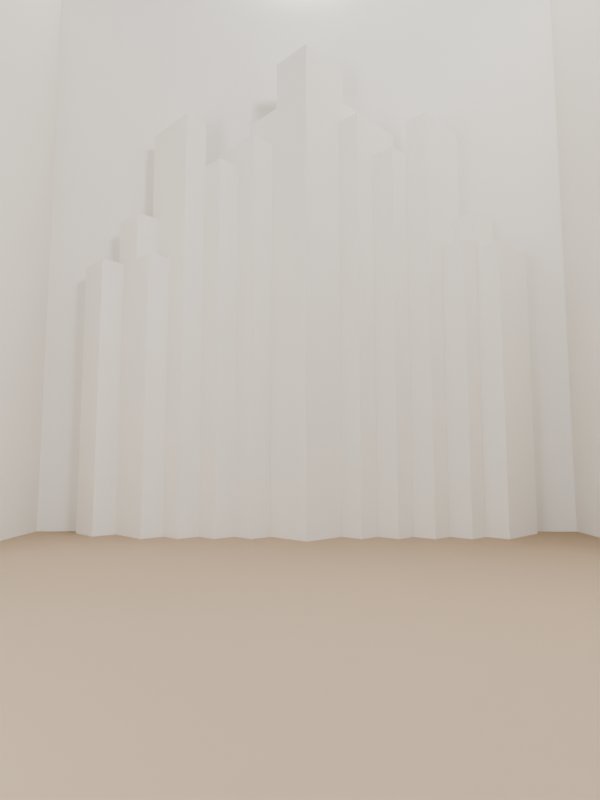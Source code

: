 # Source: blend.blend  (saved by Blender 5.0.118; exported with 4.5.12 LTS)
import bpy
from mathutils import Matrix  # noqa: F401  (used for matrix-valued properties, if any)

bpy.ops.wm.read_factory_settings(use_empty=True)
scene = bpy.context.scene
scene.name = 'Scene'

# ---- collections
col_rendering = bpy.data.collections.new('Rendering'); scene.collection.children.link(col_rendering)
col_scene = bpy.data.collections.new('Scene'); scene.collection.children.link(col_scene)
col_applyscale = bpy.data.collections.new('ApplyScale'); col_scene.children.link(col_applyscale)
col_base = bpy.data.collections.new('Base'); col_applyscale.children.link(col_base)
col_original = bpy.data.collections.new('Original'); col_scene.children.link(col_original)
col_content = bpy.data.collections.new('Content'); scene.collection.children.link(col_content)
col_hide = bpy.data.collections.new('Hide'); scene.collection.children.link(col_hide)
col_use = bpy.data.collections.new('Use'); scene.collection.children.link(col_use)

# ---- materials (node trees are filled in below, after node groups)
mat_material = bpy.data.materials.new('Material')
mat_material_002 = bpy.data.materials.new('Material.002')

# ---- material node trees
mat_material.use_nodes = True; mat_material.node_tree.nodes.clear()
_N = mat_material.node_tree.nodes; _L = mat_material.node_tree.links
n0 = _N.new('ShaderNodeBsdfPrincipled'); n0.name = 'Principled BSDF'; n0.location = (-200, 100)
n0.inputs[0].default_value = (1.0, 1.0, 1.0, 1.0)
n0.inputs[2].default_value = 1.0
n0.inputs[3].default_value = 1.0
n0.inputs[7].default_value = 1.0
n0.inputs[20].default_value = 1.0
n0.inputs[21].default_value = 1.0
n0.inputs[25].default_value = 1.0
n0.inputs[29].default_value = 100.0
n0.inputs[30].default_value = 2.0
n1 = _N.new('ShaderNodeOutputMaterial'); n1.name = 'Material Output'; n1.location = (200, 100)
_L.new(n0.outputs[0], n1.inputs[0])
n1.is_active_output = True
mat_material_002.use_nodes = True; mat_material_002.node_tree.nodes.clear()
_N = mat_material_002.node_tree.nodes; _L = mat_material_002.node_tree.links
n0 = _N.new('ShaderNodeTexCoord'); n0.name = 'Texture Coordinate'; n0.location = (-1440, 787)
n1 = _N.new('ShaderNodeMapping'); n1.name = 'Mapping'; n1.location = (-1194, 1046)
n1.inputs[1].default_value = (0.02, 0.0, 0.0)
n1.inputs[3].default_value = (2.0, 2.0, 2.0)
n2 = _N.new('ShaderNodeMapping'); n2.name = 'Mapping.001'; n2.location = (-1195, 595)
n3 = _N.new('ShaderNodeTexVoronoi'); n3.name = 'Voronoi Texture'; n3.location = (-952, 1050)
n3.width = 155
n4 = _N.new('ShaderNodeValToRGB'); n4.name = 'Color Ramp'; n4.location = (-741, 998)
while len(n4.color_ramp.elements) > 1: n4.color_ramp.elements.remove(n4.color_ramp.elements[-1])
n4.color_ramp.elements[0].position = 0.0; n4.color_ramp.elements[0].color = (0.0, 0.0, 0.0, 1.0)
_e = n4.color_ramp.elements.new(0.1); _e.color = (0.0, 0.0, 0.0, 1.0)
_e = n4.color_ramp.elements.new(0.11); _e.color = (1.0, 1.0, 1.0, 1.0)
_e = n4.color_ramp.elements.new(1.0); _e.color = (1.0, 1.0, 1.0, 1.0)
n5 = _N.new('ShaderNodeValToRGB'); n5.name = 'Color Ramp.001'; n5.location = (-644, 572)
while len(n5.color_ramp.elements) > 1: n5.color_ramp.elements.remove(n5.color_ramp.elements[-1])
n5.color_ramp.elements[0].position = 0.0; n5.color_ramp.elements[0].color = (0.0, 0.0, 0.0, 1.0)
_e = n5.color_ramp.elements.new(0.3); _e.color = (0.0, 0.0, 0.0, 1.0)
_e = n5.color_ramp.elements.new(0.35); _e.color = (0.2159, 0.2159, 0.2159, 1.0)
_e = n5.color_ramp.elements.new(1.0); _e.color = (1.0, 1.0, 1.0, 1.0)
n6 = _N.new('ShaderNodeBump'); n6.name = 'Bump'; n6.location = (-382, 1014)
n6.inputs[1].default_value = 1.0
n7 = _N.new('ShaderNodeBump'); n7.name = 'Bump.001'; n7.location = (-299, 593)
n7.inputs[0].default_value = 0.8
n7.inputs[1].default_value = 0.4
n8 = _N.new('ShaderNodeMix'); n8.name = 'Mix'; n8.location = (-45, 713)
n8.data_type = 'RGBA'
n8.blend_type = 'OVERLAY'
n9 = _N.new('ShaderNodeNormalMap'); n9.name = 'Normal Map'; n9.location = (185, 657)
n10 = _N.new('ShaderNodeRGB'); n10.name = 'Color'; n10.location = (157, 1134)
n10.outputs[0].default_value = (1.0, 0.771, 0.5423, 1.0)
n11 = _N.new('ShaderNodeValue'); n11.name = 'Value'; n11.location = (148, 888)
n11.outputs[0].default_value = 3.8
n12 = _N.new('ShaderNodeBsdfPrincipled'); n12.name = 'Principled BSDF'; n12.location = (521, 937)
n13 = _N.new('ShaderNodeOutputMaterial'); n13.name = 'Material Output'; n13.location = (942, 962)
n14 = _N.new('ShaderNodeTexNoise'); n14.name = 'Noise Texture'; n14.location = (-920, 548)
n14.width = 145
n15 = _N.new('ShaderNodeDisplacement'); n15.name = 'Displacement'; n15.location = (289, 396)
n15.inputs[1].default_value = 0.0
n15.inputs[2].default_value = 0.1
_L.new(n10.outputs[0], n12.inputs[0])
_L.new(n11.outputs[0], n12.inputs[2])
_L.new(n0.outputs[2], n1.inputs[0])
_L.new(n1.outputs[0], n3.inputs[0])
_L.new(n4.outputs[0], n6.inputs[3])
_L.new(n0.outputs[2], n2.inputs[0])
_L.new(n5.outputs[0], n7.inputs[3])
_L.new(n7.outputs[0], n8.inputs[7])
_L.new(n12.outputs[0], n13.inputs[0])
_L.new(n3.outputs[0], n4.inputs[0])
_L.new(n2.outputs[0], n14.inputs[0])
_L.new(n14.outputs[0], n5.inputs[0])
_L.new(n6.outputs[0], n8.inputs[6])
_L.new(n8.outputs[2], n9.inputs[1])
_L.new(n9.outputs[0], n12.inputs[5])
n13.is_active_output = True

# ---- world
world_world = bpy.data.worlds.new('World'); scene.world = world_world
world_world.use_nodes = True; world_world.node_tree.nodes.clear()
_N = world_world.node_tree.nodes; _L = world_world.node_tree.links
n0 = _N.new('ShaderNodeOutputWorld'); n0.name = 'World Output'; n0.location = (200, 100)
n1 = _N.new('ShaderNodeBackground'); n1.name = 'Background'; n1.location = (-200, 100)
n1.inputs[0].default_value = (0.05088, 0.05088, 0.05088, 1.0)
_L.new(n1.outputs[0], n0.inputs[0])
n0.is_active_output = True
world_world.color = (0.05088, 0.05088, 0.05088)
world_world.sun_shadow_jitter_overblur = 0.0

# ---- cameras
cam_camera = bpy.data.cameras.new('Camera')
cam_camera.passepartout_alpha = 0.95
cam_camera.lens = 26.0
cam_camera.dof.aperture_fstop = 1.6

# ---- lights
light_point = bpy.data.lights.new('Point', 'POINT')
light_point.energy = 5.0
light_point.shadow_soft_size = 0.05
light_point.use_shadow_jitter = True
light_point_001 = bpy.data.lights.new('Point.001', 'POINT')
light_point_001.energy = 3.0
light_point_001.shadow_soft_size = 0.1
light_point_001.use_shadow_jitter = True
light_point_002 = bpy.data.lights.new('Point.002', 'POINT')
light_point_002.use_soft_falloff = False
light_point_002.energy = 3.0
light_point_002.shadow_soft_size = 0.05
light_point_002.use_shadow_jitter = True

# ---- meshes
me_cube_042 = bpy.data.meshes.new('Cube.042')
me_cube_042.from_pydata([(-0.02188, -0.01, -0.2387), (-0.02188, -0.01, 0.1312), (-0.02188, 0.01, -0.2387), (-0.02188, 0.01, 0.1312), (0.02813, -0.01, -0.2387), (0.02813, -0.01, 0.1312), (0.02813, 0.01, -0.2387), (0.02813, 0.01, 0.1312), (0.003125, 0.01, -0.2387), (0.003125, 0.01, 0.1312), (0.003125, -0.01, -0.2387), (0.003125, -0.01, 0.1312), (-0.02188, -0.01, 0.1612), (-0.02188, 0.01, 0.1612), (0.003125, -0.01, 0.1612), (0.003125, 0.01, 0.1612)], [], [(0, 1, 3, 2), (8, 9, 7, 6), (6, 7, 5, 4), (10, 11, 1, 0), (8, 6, 4, 10), (3, 1, 12, 13), (7, 9, 11, 5), (2, 8, 10, 0), (4, 5, 11, 10), (2, 3, 9, 8), (15, 13, 12, 14), (9, 3, 13, 15), (1, 11, 14, 12), (11, 9, 15, 14)])
_uv = me_cube_042.uv_layers.new(name='UVMap')
_uv.uv.foreach_set('vector', [0.375, 0.0, 0.625, 0.0, 0.625, 0.25, 0.375, 0.25, 0.375, 0.375, 0.625, 0.375, 0.625, 0.5, 0.375, 0.5, 0.375, 0.5, 0.625, 0.5, 0.625, 0.75, 0.375, 0.75, 0.375, 0.875, 0.625, 0.875, 0.625, 1.0, 0.375, 1.0, 0.25, 0.5, 0.375, 0.5, 0.375, 0.75, 0.25, 0.75, 0.625, 0.25, 0.625, 0.0, 0.625, 0.0, 0.625, 0.25, 0.625, 0.5, 0.75, 0.5, 0.75, 0.75, 0.625, 0.75, 0.125, 0.5, 0.25, 0.5, 0.25, 0.75, 0.125, 0.75, 0.375, 0.75, 0.625, 0.75, 0.625, 0.875, 0.375, 0.875, 0.375, 0.25, 0.625, 0.25, 0.625, 0.375, 0.375, 0.375, 0.75, 0.5, 0.875, 0.5, 0.875, 0.75, 0.75, 0.75, 0.625, 0.375, 0.625, 0.25, 0.625, 0.25, 0.625, 0.375, 0.625, 1.0, 0.625, 0.875, 0.625, 0.875, 0.625, 1.0, 0.75, 0.75, 0.75, 0.5, 0.75, 0.5, 0.75, 0.75])
me_cube_042.materials.append(mat_material)
me_cube_042.update()
me_cube_043 = bpy.data.meshes.new('Cube.043')
me_cube_043.from_pydata([(-0.025, -0.01, -0.175), (-0.025, -0.01, 0.175), (-0.025, 0.01, -0.175), (-0.025, 0.01, 0.175), (0.025, -0.01, -0.175), (0.025, -0.01, 0.175), (0.025, 0.01, -0.175), (0.025, 0.01, 0.175)], [], [(0, 1, 3, 2), (2, 3, 7, 6), (6, 7, 5, 4), (4, 5, 1, 0), (2, 6, 4, 0), (7, 3, 1, 5)])
_uv = me_cube_043.uv_layers.new(name='UVMap')
_uv.uv.foreach_set('vector', [0.375, 0.0, 0.625, 0.0, 0.625, 0.25, 0.375, 0.25, 0.375, 0.25, 0.625, 0.25, 0.625, 0.5, 0.375, 0.5, 0.375, 0.5, 0.625, 0.5, 0.625, 0.75, 0.375, 0.75, 0.375, 0.75, 0.625, 0.75, 0.625, 1.0, 0.375, 1.0, 0.125, 0.5, 0.375, 0.5, 0.375, 0.75, 0.125, 0.75, 0.625, 0.5, 0.875, 0.5, 0.875, 0.75, 0.625, 0.75])
me_cube_043.materials.append(mat_material)
me_cube_043.update()
me_cube_044 = bpy.data.meshes.new('Cube.044')
me_cube_044.from_pydata([(-0.025, -0.01, -0.16), (-0.025, -0.01, 0.16), (-0.025, 0.01, -0.16), (-0.025, 0.01, 0.16), (0.025, -0.01, -0.16), (0.025, -0.01, 0.16), (0.025, 0.01, -0.16), (0.025, 0.01, 0.16)], [], [(0, 1, 3, 2), (2, 3, 7, 6), (6, 7, 5, 4), (4, 5, 1, 0), (2, 6, 4, 0), (7, 3, 1, 5)])
_uv = me_cube_044.uv_layers.new(name='UVMap')
_uv.uv.foreach_set('vector', [0.375, 0.0, 0.625, 0.0, 0.625, 0.25, 0.375, 0.25, 0.375, 0.25, 0.625, 0.25, 0.625, 0.5, 0.375, 0.5, 0.375, 0.5, 0.625, 0.5, 0.625, 0.75, 0.375, 0.75, 0.375, 0.75, 0.625, 0.75, 0.625, 1.0, 0.375, 1.0, 0.125, 0.5, 0.375, 0.5, 0.375, 0.75, 0.125, 0.75, 0.625, 0.5, 0.875, 0.5, 0.875, 0.75, 0.625, 0.75])
me_cube_044.materials.append(mat_material)
me_cube_044.update()
me_cube_045 = bpy.data.meshes.new('Cube.045')
me_cube_045.from_pydata([(-0.025, -0.01, -0.175), (-0.025, -0.01, 0.175), (-0.025, 0.01, -0.175), (-0.025, 0.01, 0.175), (0.025, -0.01, -0.175), (0.025, -0.01, 0.175), (0.025, 0.01, -0.175), (0.025, 0.01, 0.175)], [], [(0, 1, 3, 2), (2, 3, 7, 6), (6, 7, 5, 4), (4, 5, 1, 0), (2, 6, 4, 0), (7, 3, 1, 5)])
_uv = me_cube_045.uv_layers.new(name='UVMap')
_uv.uv.foreach_set('vector', [0.375, 0.0, 0.625, 0.0, 0.625, 0.25, 0.375, 0.25, 0.375, 0.25, 0.625, 0.25, 0.625, 0.5, 0.375, 0.5, 0.375, 0.5, 0.625, 0.5, 0.625, 0.75, 0.375, 0.75, 0.375, 0.75, 0.625, 0.75, 0.625, 1.0, 0.375, 1.0, 0.125, 0.5, 0.375, 0.5, 0.375, 0.75, 0.125, 0.75, 0.625, 0.5, 0.875, 0.5, 0.875, 0.75, 0.625, 0.75])
me_cube_045.materials.append(mat_material)
me_cube_045.update()
me_cube_046 = bpy.data.meshes.new('Cube.046')
me_cube_046.from_pydata([(-0.02286, -0.01, -0.1457), (-0.02286, 0.01, -0.1457), (0.02714, -0.01, -0.1457), (0.02714, -0.01, 0.1243), (0.02714, 0.01, -0.1457), (0.02714, 0.01, 0.1243), (-0.002857, 0.01, -0.1457), (-0.002857, 0.01, 0.1243), (-0.002857, -0.01, -0.1457), (-0.002857, -0.01, 0.1243), (-0.02286, -0.01, 0.09429), (-0.02286, 0.01, 0.09429), (-0.002857, -0.01, 0.09429), (-0.002857, 0.01, 0.09429)], [], [(0, 10, 11, 1), (6, 13, 7, 5, 4), (4, 5, 3, 2), (6, 4, 2, 8), (9, 7, 13, 12), (5, 7, 9, 3), (1, 6, 8, 0), (2, 3, 9, 12, 8), (1, 11, 13, 6), (13, 11, 10, 12), (8, 12, 10, 0)])
_uv = me_cube_046.uv_layers.new(name='UVMap')
_uv.uv.foreach_set('vector', [0.375, 0.0, 0.625, 0.0, 0.625, 0.25, 0.375, 0.25, 0.375, 0.35, 0.5893, 0.35, 0.625, 0.35, 0.625, 0.5, 0.375, 0.5, 0.375, 0.5, 0.625, 0.5, 0.625, 0.75, 0.375, 0.75, 0.225, 0.5, 0.375, 0.5, 0.375, 0.75, 0.225, 0.75, 0.775, 0.75, 0.775, 0.5, 0.775, 0.5, 0.775, 0.75, 0.625, 0.5, 0.775, 0.5, 0.775, 0.75, 0.625, 0.75, 0.125, 0.5, 0.225, 0.5, 0.225, 0.75, 0.125, 0.75, 0.375, 0.75, 0.625, 0.75, 0.625, 0.9, 0.5893, 0.9, 0.375, 0.9, 0.375, 0.25, 0.625, 0.25, 0.5893, 0.35, 0.375, 0.35, 0.775, 0.5, 0.875, 0.5, 0.875, 0.75, 0.775, 0.75, 0.375, 0.9, 0.625, 0.9, 0.625, 1.0, 0.375, 1.0])
me_cube_046.materials.append(mat_material)
me_cube_046.update()
me_cube_047 = bpy.data.meshes.new('Cube.047')
me_cube_047.from_pydata([(-0.01, -0.025, -0.165), (-0.01, -0.025, 0.165), (-0.01, 0.025, -0.165), (-0.01, 0.025, 0.165), (0.01, -0.025, -0.165), (0.01, -0.025, 0.165), (0.01, 0.025, -0.165), (0.01, 0.025, 0.165)], [], [(0, 1, 3, 2), (2, 3, 7, 6), (6, 7, 5, 4), (4, 5, 1, 0), (2, 6, 4, 0), (7, 3, 1, 5)])
_uv = me_cube_047.uv_layers.new(name='UVMap')
_uv.uv.foreach_set('vector', [0.375, 0.0, 0.625, 0.0, 0.625, 0.25, 0.375, 0.25, 0.375, 0.25, 0.625, 0.25, 0.625, 0.5, 0.375, 0.5, 0.375, 0.5, 0.625, 0.5, 0.625, 0.75, 0.375, 0.75, 0.375, 0.75, 0.625, 0.75, 0.625, 1.0, 0.375, 1.0, 0.125, 0.5, 0.375, 0.5, 0.375, 0.75, 0.125, 0.75, 0.625, 0.5, 0.875, 0.5, 0.875, 0.75, 0.625, 0.75])
me_cube_047.materials.append(mat_material)
me_cube_047.update()
me_cube_048 = bpy.data.meshes.new('Cube.048')
me_cube_048.from_pydata([(-0.01, -0.025, -0.155), (-0.01, -0.025, 0.155), (-0.01, 0.025, -0.155), (-0.01, 0.025, 0.155), (0.01, -0.025, -0.155), (0.01, -0.025, 0.155), (0.01, 0.025, -0.155), (0.01, 0.025, 0.155)], [], [(0, 1, 3, 2), (2, 3, 7, 6), (6, 7, 5, 4), (4, 5, 1, 0), (2, 6, 4, 0), (7, 3, 1, 5)])
_uv = me_cube_048.uv_layers.new(name='UVMap')
_uv.uv.foreach_set('vector', [0.375, 0.0, 0.625, 0.0, 0.625, 0.25, 0.375, 0.25, 0.375, 0.25, 0.625, 0.25, 0.625, 0.5, 0.375, 0.5, 0.375, 0.5, 0.625, 0.5, 0.625, 0.75, 0.375, 0.75, 0.375, 0.75, 0.625, 0.75, 0.625, 1.0, 0.375, 1.0, 0.125, 0.5, 0.375, 0.5, 0.375, 0.75, 0.125, 0.75, 0.625, 0.5, 0.875, 0.5, 0.875, 0.75, 0.625, 0.75])
me_cube_048.materials.append(mat_material)
me_cube_048.update()
me_cube_049 = bpy.data.meshes.new('Cube.049')
me_cube_049.from_pydata([(-0.01, -0.025, -0.175), (-0.01, -0.025, 0.175), (-0.01, 0.025, -0.175), (-0.01, 0.025, 0.175), (0.01, -0.025, -0.175), (0.01, -0.025, 0.175), (0.01, 0.025, -0.175), (0.01, 0.025, 0.175)], [], [(0, 1, 3, 2), (2, 3, 7, 6), (6, 7, 5, 4), (4, 5, 1, 0), (2, 6, 4, 0), (7, 3, 1, 5)])
_uv = me_cube_049.uv_layers.new(name='UVMap')
_uv.uv.foreach_set('vector', [0.375, 0.0, 0.625, 0.0, 0.625, 0.25, 0.375, 0.25, 0.375, 0.25, 0.625, 0.25, 0.625, 0.5, 0.375, 0.5, 0.375, 0.5, 0.625, 0.5, 0.625, 0.75, 0.375, 0.75, 0.375, 0.75, 0.625, 0.75, 0.625, 1.0, 0.375, 1.0, 0.125, 0.5, 0.375, 0.5, 0.375, 0.75, 0.125, 0.75, 0.625, 0.5, 0.875, 0.5, 0.875, 0.75, 0.625, 0.75])
me_cube_049.materials.append(mat_material)
me_cube_049.update()
me_cube_050 = bpy.data.meshes.new('Cube.050')
me_cube_050.from_pydata([(-0.01, -0.02286, -0.1429), (-0.01, 0.02714, -0.1429), (-0.01, 0.02714, 0.1271), (0.01, -0.02286, -0.1429), (0.01, 0.02714, -0.1429), (0.01, 0.02714, 0.1271), (-0.01, -0.002857, -0.1429), (-0.01, -0.002857, 0.1271), (0.01, -0.002857, -0.1429), (0.01, -0.002857, 0.1271), (0.01, -0.002857, 0.08714), (0.01, -0.02286, 0.08714), (-0.01, -0.02286, 0.08714), (-0.01, -0.002857, 0.08714)], [], [(6, 13, 7, 2, 1), (1, 2, 5, 4), (3, 11, 12, 0), (6, 8, 3, 0), (9, 7, 13, 10), (5, 2, 7, 9), (1, 4, 8, 6), (4, 5, 9, 10, 8), (0, 12, 13, 6), (10, 13, 12, 11), (8, 10, 11, 3)])
_uv = me_cube_050.uv_layers.new(name='UVMap')
_uv.uv.foreach_set('vector', [0.375, 0.125, 0.5774, 0.125, 0.625, 0.125, 0.625, 0.25, 0.375, 0.25, 0.375, 0.25, 0.625, 0.25, 0.625, 0.5, 0.375, 0.5, 0.375, 0.75, 0.625, 0.75, 0.625, 1.0, 0.375, 1.0, 0.125, 0.625, 0.375, 0.625, 0.375, 0.75, 0.125, 0.75, 0.625, 0.625, 0.875, 0.625, 0.875, 0.625, 0.625, 0.625, 0.625, 0.5, 0.875, 0.5, 0.875, 0.625, 0.625, 0.625, 0.125, 0.5, 0.375, 0.5, 0.375, 0.625, 0.125, 0.625, 0.375, 0.5, 0.625, 0.5, 0.625, 0.625, 0.5774, 0.625, 0.375, 0.625, 0.375, 0.0, 0.625, 0.0, 0.5774, 0.125, 0.375, 0.125, 0.625, 0.625, 0.875, 0.625, 0.875, 0.75, 0.625, 0.75, 0.375, 0.625, 0.625, 0.625, 0.625, 0.75, 0.375, 0.75])
me_cube_050.materials.append(mat_material)
me_cube_050.update()
me_cube_051 = bpy.data.meshes.new('Cube.051')
me_cube_051.from_pydata([(-0.01, -0.015, -0.115), (-0.01, -0.015, 0.115), (-0.01, 0.015, -0.115), (-0.01, 0.015, 0.115), (0.01, -0.015, -0.115), (0.01, -0.015, 0.115), (0.01, 0.015, -0.115), (0.01, 0.015, 0.115)], [], [(0, 1, 3, 2), (2, 3, 7, 6), (6, 7, 5, 4), (4, 5, 1, 0), (2, 6, 4, 0), (7, 3, 1, 5)])
_uv = me_cube_051.uv_layers.new(name='UVMap')
_uv.uv.foreach_set('vector', [0.375, 0.0, 0.625, 0.0, 0.625, 0.25, 0.375, 0.25, 0.375, 0.25, 0.625, 0.25, 0.625, 0.5, 0.375, 0.5, 0.375, 0.5, 0.625, 0.5, 0.625, 0.75, 0.375, 0.75, 0.375, 0.75, 0.625, 0.75, 0.625, 1.0, 0.375, 1.0, 0.125, 0.5, 0.375, 0.5, 0.375, 0.75, 0.125, 0.75, 0.625, 0.5, 0.875, 0.5, 0.875, 0.75, 0.625, 0.75])
me_cube_051.materials.append(mat_material)
me_cube_051.update()
me_cube_052 = bpy.data.meshes.new('Cube.052')
me_cube_052.from_pydata([(-0.025, -0.01, -0.12), (-0.025, -0.01, 0.12), (-0.025, 0.01, -0.12), (-0.025, 0.01, 0.12), (0.025, -0.01, -0.12), (0.025, -0.01, 0.12), (0.025, 0.01, -0.12), (0.025, 0.01, 0.12)], [], [(0, 1, 3, 2), (2, 3, 7, 6), (6, 7, 5, 4), (4, 5, 1, 0), (2, 6, 4, 0), (7, 3, 1, 5)])
_uv = me_cube_052.uv_layers.new(name='UVMap')
_uv.uv.foreach_set('vector', [0.375, 0.0, 0.625, 0.0, 0.625, 0.25, 0.375, 0.25, 0.375, 0.25, 0.625, 0.25, 0.625, 0.5, 0.375, 0.5, 0.375, 0.5, 0.625, 0.5, 0.625, 0.75, 0.375, 0.75, 0.375, 0.75, 0.625, 0.75, 0.625, 1.0, 0.375, 1.0, 0.125, 0.5, 0.375, 0.5, 0.375, 0.75, 0.125, 0.75, 0.625, 0.5, 0.625, 0.25, 0.625, 0.0, 0.625, 0.75])
me_cube_052.materials.append(mat_material)
me_cube_052.update()
me_cube_069 = bpy.data.meshes.new('Cube.069')
me_cube_069.from_pydata([(-0.01, -0.03063, -0.235), (-0.01, -0.03063, 0.125), (-0.01, 0.03937, -0.235), (-0.01, 0.03937, 0.125), (0.01, -0.03063, -0.235), (0.01, -0.03063, 0.125), (0.01, 0.03937, -0.235), (0.01, 0.03937, 0.125), (-0.01, 0.004375, -0.235), (-0.01, 0.004375, 0.125), (0.01, 0.004375, -0.235), (0.01, 0.004375, 0.125), (0.01, 0.004375, 0.165), (0.01, -0.03063, 0.165), (-0.01, -0.03063, 0.165), (-0.01, 0.004375, 0.165)], [], [(8, 9, 3, 2), (2, 3, 7, 6), (10, 11, 5, 4), (4, 5, 1, 0), (8, 10, 4, 0), (1, 5, 13, 14), (7, 3, 9, 11), (2, 6, 10, 8), (6, 7, 11, 10), (0, 1, 9, 8), (12, 15, 14, 13), (11, 9, 15, 12), (5, 11, 12, 13), (9, 1, 14, 15)])
_uv = me_cube_069.uv_layers.new(name='UVMap')
_uv.uv.foreach_set('vector', [0.375, 0.125, 0.625, 0.125, 0.625, 0.25, 0.375, 0.25, 0.375, 0.25, 0.625, 0.25, 0.625, 0.5, 0.375, 0.5, 0.375, 0.625, 0.625, 0.625, 0.625, 0.75, 0.375, 0.75, 0.375, 0.75, 0.625, 0.75, 0.625, 1.0, 0.375, 1.0, 0.125, 0.625, 0.375, 0.625, 0.375, 0.75, 0.125, 0.75, 0.625, 1.0, 0.625, 0.75, 0.625, 0.75, 0.625, 1.0, 0.625, 0.5, 0.875, 0.5, 0.875, 0.625, 0.625, 0.625, 0.125, 0.5, 0.375, 0.5, 0.375, 0.625, 0.125, 0.625, 0.375, 0.5, 0.625, 0.5, 0.625, 0.625, 0.375, 0.625, 0.375, 0.0, 0.625, 0.0, 0.625, 0.125, 0.375, 0.125, 0.625, 0.625, 0.875, 0.625, 0.875, 0.75, 0.625, 0.75, 0.625, 0.625, 0.875, 0.625, 0.875, 0.625, 0.625, 0.625, 0.625, 0.75, 0.625, 0.625, 0.625, 0.625, 0.625, 0.75, 0.625, 0.125, 0.625, 0.0, 0.625, 0.0, 0.625, 0.125])
me_cube_069.materials.append(mat_material)
me_cube_069.update()
me_cube_035 = bpy.data.meshes.new('Cube.035')
me_cube_035.from_pydata([(-0.25, -0.01, -0.26), (-0.25, -0.01, 0.26), (-0.25, 0.01, -0.26), (-0.25, 0.01, 0.26), (0.25, -0.01, -0.26), (0.25, -0.01, 0.26), (0.25, 0.01, -0.26), (0.25, 0.01, 0.26)], [], [(0, 1, 3, 2), (2, 3, 7, 6), (6, 7, 5, 4), (4, 5, 1, 0), (2, 6, 4, 0), (7, 3, 1, 5)])
_uv = me_cube_035.uv_layers.new(name='UVMap')
_uv.uv.foreach_set('vector', [0.375, 0.0, 0.625, 0.0, 0.625, 0.25, 0.375, 0.25, 0.375, 0.25, 0.625, 0.25, 0.625, 0.5, 0.375, 0.5, 0.375, 0.5, 0.625, 0.5, 0.625, 0.75, 0.375, 0.75, 0.375, 0.75, 0.625, 0.75, 0.625, 1.0, 0.375, 1.0, 0.125, 0.5, 0.375, 0.5, 0.375, 0.75, 0.125, 0.75, 0.625, 0.5, 0.875, 0.5, 0.875, 0.75, 0.625, 0.75])
me_cube_035.materials.append(mat_material)
me_cube_035.update()
me_cube_036 = bpy.data.meshes.new('Cube.036')
me_cube_036.from_pydata([(-0.01, -0.2025, -0.25), (-0.01, -0.2025, 0.25), (-0.01, 0.2025, -0.25), (-0.01, 0.2025, 0.25), (0.01, -0.2025, -0.25), (0.01, -0.2025, 0.25), (0.01, 0.2025, -0.25), (0.01, 0.2025, 0.25)], [], [(0, 1, 3, 2), (2, 3, 7, 6), (6, 7, 5, 4), (4, 5, 1, 0), (2, 6, 4, 0), (7, 3, 1, 5)])
_uv = me_cube_036.uv_layers.new(name='UVMap')
_uv.uv.foreach_set('vector', [0.375, 0.0, 0.625, 0.0, 0.625, 0.25, 0.375, 0.25, 0.375, 0.25, 0.625, 0.25, 0.625, 0.5, 0.375, 0.5, 0.375, 0.5, 0.625, 0.5, 0.625, 0.75, 0.375, 0.75, 0.375, 0.75, 0.625, 0.75, 0.625, 1.0, 0.375, 1.0, 0.125, 0.5, 0.375, 0.5, 0.375, 0.75, 0.125, 0.75, 0.625, 0.5, 0.875, 0.5, 0.875, 0.75, 0.625, 0.75])
me_cube_036.materials.append(mat_material)
me_cube_036.update()
me_cube_037 = bpy.data.meshes.new('Cube.037')
me_cube_037.from_pydata([(-0.01, -0.2025, -0.25), (-0.01, -0.2025, 0.25), (-0.01, 0.2025, -0.25), (-0.01, 0.2025, 0.25), (0.01, -0.2025, -0.25), (0.01, -0.2025, 0.25), (0.01, 0.2025, -0.25), (0.01, 0.2025, 0.25)], [], [(0, 1, 3, 2), (2, 3, 7, 6), (6, 7, 5, 4), (4, 5, 1, 0), (2, 6, 4, 0), (7, 3, 1, 5)])
_uv = me_cube_037.uv_layers.new(name='UVMap')
_uv.uv.foreach_set('vector', [0.375, 0.0, 0.625, 0.0, 0.625, 0.25, 0.375, 0.25, 0.375, 0.25, 0.625, 0.25, 0.625, 0.5, 0.375, 0.5, 0.375, 0.5, 0.625, 0.5, 0.625, 0.75, 0.375, 0.75, 0.375, 0.75, 0.625, 0.75, 0.625, 1.0, 0.375, 1.0, 0.125, 0.5, 0.375, 0.5, 0.375, 0.75, 0.125, 0.75, 0.625, 0.5, 0.875, 0.5, 0.875, 0.75, 0.625, 0.75])
me_cube_037.materials.append(mat_material)
me_cube_037.update()
me_cube_038 = bpy.data.meshes.new('Cube.038')
me_cube_038.from_pydata([(-0.25, -0.2025, -0.01), (-0.25, -0.2025, 0.01), (-0.25, 0.2025, -0.01), (-0.25, 0.2025, 0.01), (0.25, -0.2025, -0.01), (0.25, -0.2025, 0.01), (0.25, 0.2025, -0.01), (0.25, 0.2025, 0.01)], [], [(0, 1, 3, 2), (2, 3, 7, 6), (6, 7, 5, 4), (4, 5, 1, 0), (2, 6, 4, 0), (7, 3, 1, 5)])
_uv = me_cube_038.uv_layers.new(name='UVMap')
_uv.uv.foreach_set('vector', [0.375, 0.0, 0.625, 0.0, 0.625, 0.25, 0.375, 0.25, 0.375, 0.25, 0.625, 0.25, 0.625, 0.5, 0.375, 0.5, 0.375, 0.5, 0.625, 0.5, 0.625, 0.75, 0.375, 0.75, 0.375, 0.75, 0.625, 0.75, 0.625, 1.0, 0.375, 1.0, 0.125, 0.5, 0.375, 0.5, 0.375, 0.75, 0.125, 0.75, 0.625, 0.5, 0.875, 0.5, 0.875, 0.75, 0.625, 0.75])
me_cube_038.materials.append(mat_material_002)
me_cube_038.update()
me_cube_012 = bpy.data.meshes.new('Cube.012')
me_cube_012.from_pydata([(-0.005, -0.005, -0.005), (-0.005, -0.005, 0.005), (-0.005, 0.005, -0.005), (-0.005, 0.005, 0.005), (0.005, -0.005, -0.005), (0.005, -0.005, 0.005), (0.005, 0.005, -0.005), (0.005, 0.005, 0.005)], [], [(0, 1, 3, 2), (2, 3, 7, 6), (6, 7, 5, 4), (4, 5, 1, 0), (2, 6, 4, 0), (7, 3, 1, 5)])
_uv = me_cube_012.uv_layers.new(name='UVMap')
_uv.uv.foreach_set('vector', [0.375, 0.0, 0.625, 0.0, 0.625, 0.25, 0.375, 0.25, 0.375, 0.25, 0.625, 0.25, 0.625, 0.5, 0.375, 0.5, 0.375, 0.5, 0.625, 0.5, 0.625, 0.75, 0.375, 0.75, 0.375, 0.75, 0.625, 0.75, 0.625, 1.0, 0.375, 1.0, 0.125, 0.5, 0.375, 0.5, 0.375, 0.75, 0.125, 0.75, 0.625, 0.5, 0.875, 0.5, 0.875, 0.75, 0.625, 0.75])
me_cube_012.update()
me_cube_014 = bpy.data.meshes.new('Cube.014')
me_cube_014.from_pydata([(-0.005, -0.005, -0.005), (-0.005, -0.005, 0.005), (-0.005, 0.005, -0.005), (-0.005, 0.005, 0.005), (0.005, -0.005, -0.005), (0.005, -0.005, 0.005), (0.005, 0.005, -0.005), (0.005, 0.005, 0.005)], [], [(0, 1, 3, 2), (2, 3, 7, 6), (6, 7, 5, 4), (4, 5, 1, 0), (2, 6, 4, 0), (7, 3, 1, 5)])
_uv = me_cube_014.uv_layers.new(name='UVMap')
_uv.uv.foreach_set('vector', [0.375, 0.0, 0.625, 0.0, 0.625, 0.25, 0.375, 0.25, 0.375, 0.25, 0.625, 0.25, 0.625, 0.5, 0.375, 0.5, 0.375, 0.5, 0.625, 0.5, 0.625, 0.75, 0.375, 0.75, 0.375, 0.75, 0.625, 0.75, 0.625, 1.0, 0.375, 1.0, 0.125, 0.5, 0.375, 0.5, 0.375, 0.75, 0.125, 0.75, 0.625, 0.5, 0.875, 0.5, 0.875, 0.75, 0.625, 0.75])
me_cube_014.update()
me_cube_015 = bpy.data.meshes.new('Cube.015')
me_cube_015.from_pydata([(-0.005, -0.005, -0.005), (-0.005, -0.005, 0.005), (-0.005, 0.005, -0.005), (-0.005, 0.005, 0.005), (0.005, -0.005, -0.005), (0.005, -0.005, 0.005), (0.005, 0.005, -0.005), (0.005, 0.005, 0.005)], [], [(0, 1, 3, 2), (2, 3, 7, 6), (6, 7, 5, 4), (4, 5, 1, 0), (2, 6, 4, 0), (7, 3, 1, 5)])
_uv = me_cube_015.uv_layers.new(name='UVMap')
_uv.uv.foreach_set('vector', [0.375, 0.0, 0.625, 0.0, 0.625, 0.25, 0.375, 0.25, 0.375, 0.25, 0.625, 0.25, 0.625, 0.5, 0.375, 0.5, 0.375, 0.5, 0.625, 0.5, 0.625, 0.75, 0.375, 0.75, 0.375, 0.75, 0.625, 0.75, 0.625, 1.0, 0.375, 1.0, 0.125, 0.5, 0.375, 0.5, 0.375, 0.75, 0.125, 0.75, 0.625, 0.5, 0.875, 0.5, 0.875, 0.75, 0.625, 0.75])
me_cube_015.update()
me_cube_016 = bpy.data.meshes.new('Cube.016')
me_cube_016.from_pydata([(-0.005, -0.005, -0.005), (-0.005, -0.005, 0.005), (-0.005, 0.005, -0.005), (-0.005, 0.005, 0.005), (0.005, -0.005, -0.005), (0.005, -0.005, 0.005), (0.005, 0.005, -0.005), (0.005, 0.005, 0.005)], [], [(0, 1, 3, 2), (2, 3, 7, 6), (6, 7, 5, 4), (4, 5, 1, 0), (2, 6, 4, 0), (7, 3, 1, 5)])
_uv = me_cube_016.uv_layers.new(name='UVMap')
_uv.uv.foreach_set('vector', [0.375, 0.0, 0.625, 0.0, 0.625, 0.25, 0.375, 0.25, 0.375, 0.25, 0.625, 0.25, 0.625, 0.5, 0.375, 0.5, 0.375, 0.5, 0.625, 0.5, 0.625, 0.75, 0.375, 0.75, 0.375, 0.75, 0.625, 0.75, 0.625, 1.0, 0.375, 1.0, 0.125, 0.5, 0.375, 0.5, 0.375, 0.75, 0.125, 0.75, 0.625, 0.5, 0.875, 0.5, 0.875, 0.75, 0.625, 0.75])
me_cube_016.update()
me_cube_001 = bpy.data.meshes.new('Cube.001')
me_cube_001.from_pydata([(-0.005, -0.005, -0.005), (-0.005, -0.005, 0.005), (-0.005, 0.005, -0.005), (-0.005, 0.005, 0.005), (0.005, -0.005, -0.005), (0.005, -0.005, 0.005), (0.005, 0.005, -0.005), (0.005, 0.005, 0.005)], [], [(0, 1, 3, 2), (2, 3, 7, 6), (6, 7, 5, 4), (4, 5, 1, 0), (2, 6, 4, 0), (7, 3, 1, 5)])
_uv = me_cube_001.uv_layers.new(name='UVMap')
_uv.uv.foreach_set('vector', [0.375, 0.0, 0.625, 0.0, 0.625, 0.25, 0.375, 0.25, 0.375, 0.25, 0.625, 0.25, 0.625, 0.5, 0.375, 0.5, 0.375, 0.5, 0.625, 0.5, 0.625, 0.75, 0.375, 0.75, 0.375, 0.75, 0.625, 0.75, 0.625, 1.0, 0.375, 1.0, 0.125, 0.5, 0.375, 0.5, 0.375, 0.75, 0.125, 0.75, 0.625, 0.5, 0.875, 0.5, 0.875, 0.75, 0.625, 0.75])
me_cube_001.update()
me_cube_002 = bpy.data.meshes.new('Cube.002')
me_cube_002.from_pydata([(-0.005, -0.005, -0.005), (-0.005, -0.005, 0.005), (-0.005, 0.005, -0.005), (-0.005, 0.005, 0.005), (0.005, -0.005, -0.005), (0.005, -0.005, 0.005), (0.005, 0.005, -0.005), (0.005, 0.005, 0.005)], [], [(0, 1, 3, 2), (2, 3, 7, 6), (6, 7, 5, 4), (4, 5, 1, 0), (2, 6, 4, 0), (7, 3, 1, 5)])
_uv = me_cube_002.uv_layers.new(name='UVMap')
_uv.uv.foreach_set('vector', [0.375, 0.0, 0.625, 0.0, 0.625, 0.25, 0.375, 0.25, 0.375, 0.25, 0.625, 0.25, 0.625, 0.5, 0.375, 0.5, 0.375, 0.5, 0.625, 0.5, 0.625, 0.75, 0.375, 0.75, 0.375, 0.75, 0.625, 0.75, 0.625, 1.0, 0.375, 1.0, 0.125, 0.5, 0.375, 0.5, 0.375, 0.75, 0.125, 0.75, 0.625, 0.5, 0.875, 0.5, 0.875, 0.75, 0.625, 0.75])
me_cube_002.update()
me_cube_003 = bpy.data.meshes.new('Cube.003')
me_cube_003.from_pydata([(-0.005, -0.005, -0.005), (-0.005, -0.005, 0.003571), (-0.005, 0.03, -0.005), (-0.005, 0.03, 0.003571), (0.005, -0.005, -0.005), (0.005, -0.005, 0.003571), (0.005, 0.03, -0.005), (0.005, 0.03, 0.003571)], [], [(0, 1, 3, 2), (2, 3, 7, 6), (6, 7, 5, 4), (4, 5, 1, 0), (2, 6, 4, 0), (7, 3, 1, 5)])
_uv = me_cube_003.uv_layers.new(name='UVMap')
_uv.uv.foreach_set('vector', [0.375, 0.0, 0.625, 0.0, 0.625, 0.25, 0.375, 0.25, 0.375, 0.25, 0.625, 0.25, 0.625, 0.5, 0.375, 0.5, 0.375, 0.5, 0.625, 0.5, 0.625, 0.75, 0.375, 0.75, 0.375, 0.75, 0.625, 0.75, 0.625, 1.0, 0.375, 1.0, 0.125, 0.5, 0.375, 0.5, 0.375, 0.75, 0.125, 0.75, 0.625, 0.5, 0.875, 0.5, 0.875, 0.75, 0.625, 0.75])
me_cube_003.update()
me_cube_004 = bpy.data.meshes.new('Cube.004')
me_cube_004.from_pydata([(-0.005, -0.005, -0.005), (-0.005, -0.005, 0.003857), (-0.005, 0.005, -0.005), (-0.005, 0.005, 0.003857), (0.01167, -0.005, -0.005), (0.01167, -0.005, 0.003857), (0.01167, 0.005, -0.005), (0.01167, 0.005, 0.003857)], [], [(0, 1, 3, 2), (2, 3, 7, 6), (6, 7, 5, 4), (4, 5, 1, 0), (2, 6, 4, 0), (7, 3, 1, 5)])
_uv = me_cube_004.uv_layers.new(name='UVMap')
_uv.uv.foreach_set('vector', [0.375, 0.0, 0.625, 0.0, 0.625, 0.25, 0.375, 0.25, 0.375, 0.25, 0.625, 0.25, 0.625, 0.5, 0.375, 0.5, 0.375, 0.5, 0.625, 0.5, 0.625, 0.75, 0.375, 0.75, 0.375, 0.75, 0.625, 0.75, 0.625, 1.0, 0.375, 1.0, 0.125, 0.5, 0.375, 0.5, 0.375, 0.75, 0.125, 0.75, 0.625, 0.5, 0.875, 0.5, 0.875, 0.75, 0.625, 0.75])
me_cube_004.update()
me_cube_005 = bpy.data.meshes.new('Cube.005')
me_cube_005.from_pydata([(-0.005, -0.005, -0.005), (-0.005, -0.005, 0.003286), (-0.005, 0.005, -0.005), (-0.005, 0.005, 0.003286), (0.01167, -0.005, -0.005), (0.01167, -0.005, 0.003286), (0.01167, 0.005, -0.005), (0.01167, 0.005, 0.003286)], [], [(0, 1, 3, 2), (2, 3, 7, 6), (6, 7, 5, 4), (4, 5, 1, 0), (2, 6, 4, 0), (7, 3, 1, 5)])
_uv = me_cube_005.uv_layers.new(name='UVMap')
_uv.uv.foreach_set('vector', [0.375, 0.0, 0.625, 0.0, 0.625, 0.25, 0.375, 0.25, 0.375, 0.25, 0.625, 0.25, 0.625, 0.5, 0.375, 0.5, 0.375, 0.5, 0.625, 0.5, 0.625, 0.75, 0.375, 0.75, 0.375, 0.75, 0.625, 0.75, 0.625, 1.0, 0.375, 1.0, 0.125, 0.5, 0.375, 0.5, 0.375, 0.75, 0.125, 0.75, 0.625, 0.5, 0.875, 0.5, 0.875, 0.75, 0.625, 0.75])
me_cube_005.update()
me_cube_006 = bpy.data.meshes.new('Cube.006')
me_cube_006.from_pydata([(-0.005, -0.005, -0.005), (-0.005, -0.005, 0.002429), (-0.005, 0.005, -0.005), (-0.005, 0.005, 0.002429), (0.01167, -0.005, -0.005), (0.01167, -0.005, 0.002429), (0.01167, 0.005, -0.005), (0.01167, 0.005, 0.002429)], [], [(0, 1, 3, 2), (2, 3, 7, 6), (6, 7, 5, 4), (4, 5, 1, 0), (2, 6, 4, 0), (7, 3, 1, 5)])
_uv = me_cube_006.uv_layers.new(name='UVMap')
_uv.uv.foreach_set('vector', [0.375, 0.0, 0.625, 0.0, 0.625, 0.25, 0.375, 0.25, 0.375, 0.25, 0.625, 0.25, 0.625, 0.5, 0.375, 0.5, 0.375, 0.5, 0.625, 0.5, 0.625, 0.75, 0.375, 0.75, 0.375, 0.75, 0.625, 0.75, 0.625, 1.0, 0.375, 1.0, 0.125, 0.5, 0.375, 0.5, 0.375, 0.75, 0.125, 0.75, 0.625, 0.5, 0.875, 0.5, 0.875, 0.75, 0.625, 0.75])
me_cube_006.update()
me_cube_007 = bpy.data.meshes.new('Cube.007')
me_cube_007.from_pydata([(-0.005, -0.005, -0.005), (-0.005, -0.005, 0.001857), (-0.005, 0.005, -0.005), (-0.005, 0.005, 0.001857), (0.01167, -0.005, -0.005), (0.01167, -0.005, 0.001857), (0.01167, 0.005, -0.005), (0.01167, 0.005, 0.001857)], [], [(0, 1, 3, 2), (2, 3, 7, 6), (6, 7, 5, 4), (4, 5, 1, 0), (2, 6, 4, 0), (7, 3, 1, 5)])
_uv = me_cube_007.uv_layers.new(name='UVMap')
_uv.uv.foreach_set('vector', [0.375, 0.0, 0.625, 0.0, 0.625, 0.25, 0.375, 0.25, 0.375, 0.25, 0.625, 0.25, 0.625, 0.5, 0.375, 0.5, 0.375, 0.5, 0.625, 0.5, 0.625, 0.75, 0.375, 0.75, 0.375, 0.75, 0.625, 0.75, 0.625, 1.0, 0.375, 1.0, 0.125, 0.5, 0.375, 0.5, 0.375, 0.75, 0.125, 0.75, 0.625, 0.5, 0.875, 0.5, 0.875, 0.75, 0.625, 0.75])
me_cube_007.update()
me_cube_008 = bpy.data.meshes.new('Cube.008')
me_cube_008.from_pydata([(-0.005, -0.005, -0.005), (-0.005, -0.005, 0.001), (-0.005, 0.005, -0.005), (-0.005, 0.005, 0.001), (0.01167, -0.005, -0.005), (0.01167, -0.005, 0.001), (0.01167, 0.005, -0.005), (0.01167, 0.005, 0.001)], [], [(0, 1, 3, 2), (2, 3, 7, 6), (6, 7, 5, 4), (4, 5, 1, 0), (2, 6, 4, 0), (7, 3, 1, 5)])
_uv = me_cube_008.uv_layers.new(name='UVMap')
_uv.uv.foreach_set('vector', [0.375, 0.0, 0.625, 0.0, 0.625, 0.25, 0.375, 0.25, 0.375, 0.25, 0.625, 0.25, 0.625, 0.5, 0.375, 0.5, 0.375, 0.5, 0.625, 0.5, 0.625, 0.75, 0.375, 0.75, 0.375, 0.75, 0.625, 0.75, 0.625, 1.0, 0.375, 1.0, 0.125, 0.5, 0.375, 0.5, 0.375, 0.75, 0.125, 0.75, 0.625, 0.5, 0.875, 0.5, 0.875, 0.75, 0.625, 0.75])
me_cube_008.update()
me_cube_009 = bpy.data.meshes.new('Cube.009')
me_cube_009.from_pydata([(-0.005, 0.005, -0.005), (-0.005, 0.005, 0.002714), (-0.005, 0.03, -0.005), (-0.005, 0.03, 0.002714), (0.005, 0.005, -0.005), (0.005, 0.005, 0.002714), (0.005, 0.03, -0.005), (0.005, 0.03, 0.002714)], [], [(0, 1, 3, 2), (2, 3, 7, 6), (6, 7, 5, 4), (4, 5, 1, 0), (2, 6, 4, 0), (7, 3, 1, 5)])
_uv = me_cube_009.uv_layers.new(name='UVMap')
_uv.uv.foreach_set('vector', [0.375, 0.0, 0.625, 0.0, 0.625, 0.25, 0.375, 0.25, 0.375, 0.25, 0.625, 0.25, 0.625, 0.5, 0.375, 0.5, 0.375, 0.5, 0.625, 0.5, 0.625, 0.75, 0.375, 0.75, 0.375, 0.75, 0.625, 0.75, 0.625, 1.0, 0.375, 1.0, 0.125, 0.5, 0.375, 0.5, 0.375, 0.75, 0.125, 0.75, 0.625, 0.5, 0.875, 0.5, 0.875, 0.75, 0.625, 0.75])
me_cube_009.update()
me_cube_010 = bpy.data.meshes.new('Cube.010')
me_cube_010.from_pydata([(-0.005, 0.005, -0.005), (-0.005, 0.005, 0.002143), (-0.005, 0.03, -0.005), (-0.005, 0.03, 0.002143), (0.005, 0.005, -0.005), (0.005, 0.005, 0.002143), (0.005, 0.03, -0.005), (0.005, 0.03, 0.002143)], [], [(0, 1, 3, 2), (2, 3, 7, 6), (6, 7, 5, 4), (4, 5, 1, 0), (2, 6, 4, 0), (7, 3, 1, 5)])
_uv = me_cube_010.uv_layers.new(name='UVMap')
_uv.uv.foreach_set('vector', [0.375, 0.0, 0.625, 0.0, 0.625, 0.25, 0.375, 0.25, 0.375, 0.25, 0.625, 0.25, 0.625, 0.5, 0.375, 0.5, 0.375, 0.5, 0.625, 0.5, 0.625, 0.75, 0.375, 0.75, 0.375, 0.75, 0.625, 0.75, 0.625, 1.0, 0.375, 1.0, 0.125, 0.5, 0.375, 0.5, 0.375, 0.75, 0.125, 0.75, 0.625, 0.5, 0.875, 0.5, 0.875, 0.75, 0.625, 0.75])
me_cube_010.update()
me_cube_011 = bpy.data.meshes.new('Cube.011')
me_cube_011.from_pydata([(-0.005, 0.005, -0.005), (-0.005, 0.005, 0.001286), (-0.005, 0.03, -0.005), (-0.005, 0.03, 0.001286), (0.005, 0.005, -0.005), (0.005, 0.005, 0.001286), (0.005, 0.03, -0.005), (0.005, 0.03, 0.001286)], [], [(0, 1, 3, 2), (2, 3, 7, 6), (6, 7, 5, 4), (4, 5, 1, 0), (2, 6, 4, 0), (7, 3, 1, 5)])
_uv = me_cube_011.uv_layers.new(name='UVMap')
_uv.uv.foreach_set('vector', [0.375, 0.0, 0.625, 0.0, 0.625, 0.25, 0.375, 0.25, 0.375, 0.25, 0.625, 0.25, 0.625, 0.5, 0.375, 0.5, 0.375, 0.5, 0.625, 0.5, 0.625, 0.75, 0.375, 0.75, 0.375, 0.75, 0.625, 0.75, 0.625, 1.0, 0.375, 1.0, 0.125, 0.5, 0.375, 0.5, 0.375, 0.75, 0.125, 0.75, 0.625, 0.5, 0.875, 0.5, 0.875, 0.75, 0.625, 0.75])
me_cube_011.update()
me_cube_013 = bpy.data.meshes.new('Cube.013')
me_cube_013.from_pydata([(-0.005, 0.005, -0.005), (-0.005, 0.005, 0.001), (-0.005, 0.03, -0.005), (-0.005, 0.03, 0.001), (0.005, 0.005, -0.005), (0.005, 0.005, 0.001), (0.005, 0.03, -0.005), (0.005, 0.03, 0.001)], [], [(0, 1, 3, 2), (2, 3, 7, 6), (6, 7, 5, 4), (4, 5, 1, 0), (2, 6, 4, 0), (7, 3, 1, 5)])
_uv = me_cube_013.uv_layers.new(name='UVMap')
_uv.uv.foreach_set('vector', [0.375, 0.0, 0.625, 0.0, 0.625, 0.25, 0.375, 0.25, 0.375, 0.25, 0.625, 0.25, 0.625, 0.5, 0.375, 0.5, 0.375, 0.5, 0.625, 0.5, 0.625, 0.75, 0.375, 0.75, 0.375, 0.75, 0.625, 0.75, 0.625, 1.0, 0.375, 1.0, 0.125, 0.5, 0.375, 0.5, 0.375, 0.75, 0.125, 0.75, 0.625, 0.5, 0.875, 0.5, 0.875, 0.75, 0.625, 0.75])
me_cube_013.update()
me_cube_017 = bpy.data.meshes.new('Cube.017')
me_cube_017.from_pydata([(-0.005, 0.015, -0.005), (-0.005, 0.015, -0.0001429), (-0.005, 0.03, -0.005), (-0.005, 0.03, -0.0001429), (0.005, 0.015, -0.005), (0.005, 0.015, -0.0001429), (0.005, 0.03, -0.005), (0.005, 0.03, -0.0001429)], [], [(0, 1, 3, 2), (2, 3, 7, 6), (6, 7, 5, 4), (4, 5, 1, 0), (2, 6, 4, 0), (7, 3, 1, 5)])
_uv = me_cube_017.uv_layers.new(name='UVMap')
_uv.uv.foreach_set('vector', [0.375, 0.0, 0.625, 0.0, 0.625, 0.25, 0.375, 0.25, 0.375, 0.25, 0.625, 0.25, 0.625, 0.5, 0.375, 0.5, 0.375, 0.5, 0.625, 0.5, 0.625, 0.75, 0.375, 0.75, 0.375, 0.75, 0.625, 0.75, 0.625, 1.0, 0.375, 1.0, 0.125, 0.5, 0.375, 0.5, 0.375, 0.75, 0.125, 0.75, 0.625, 0.5, 0.875, 0.5, 0.875, 0.75, 0.625, 0.75])
me_cube_017.update()
me_cube_018 = bpy.data.meshes.new('Cube.018')
me_cube_018.from_pydata([(-0.005, -0.005, -0.005), (-0.005, -0.005, 0.0001429), (-0.005, 0.005, -0.005), (-0.005, 0.005, 0.0001429), (0.01167, -0.005, -0.005), (0.01167, -0.005, 0.0001429), (0.01167, 0.005, -0.005), (0.01167, 0.005, 0.0001429)], [], [(0, 1, 3, 2), (2, 3, 7, 6), (6, 7, 5, 4), (4, 5, 1, 0), (2, 6, 4, 0), (7, 3, 1, 5)])
_uv = me_cube_018.uv_layers.new(name='UVMap')
_uv.uv.foreach_set('vector', [0.375, 0.0, 0.625, 0.0, 0.625, 0.25, 0.375, 0.25, 0.375, 0.25, 0.625, 0.25, 0.625, 0.5, 0.375, 0.5, 0.375, 0.5, 0.625, 0.5, 0.625, 0.75, 0.375, 0.75, 0.375, 0.75, 0.625, 0.75, 0.625, 1.0, 0.375, 1.0, 0.125, 0.5, 0.375, 0.5, 0.375, 0.75, 0.125, 0.75, 0.625, 0.5, 0.625, 0.25, 0.625, 0.0, 0.625, 0.75])
me_cube_018.update()
me_cube_019 = bpy.data.meshes.new('Cube.019')
me_cube_019.from_pydata([(-0.025, -0.005, -0.005), (-0.025, -0.005, 0.007), (-0.025, 0.005, -0.005), (-0.025, 0.005, 0.007), (0.005, -0.005, -0.005), (0.005, -0.005, 0.007), (0.005, 0.005, -0.005), (0.005, 0.005, 0.007)], [], [(0, 1, 3, 2), (2, 3, 7, 6), (6, 7, 5, 4), (4, 5, 1, 0), (2, 6, 4, 0), (7, 3, 1, 5)])
_uv = me_cube_019.uv_layers.new(name='UVMap')
_uv.uv.foreach_set('vector', [0.375, 0.0, 0.625, 0.0, 0.625, 0.25, 0.375, 0.25, 0.375, 0.25, 0.625, 0.25, 0.625, 0.5, 0.375, 0.5, 0.375, 0.5, 0.625, 0.5, 0.625, 0.75, 0.375, 0.75, 0.375, 0.75, 0.625, 0.75, 0.625, 1.0, 0.375, 1.0, 0.125, 0.5, 0.375, 0.5, 0.375, 0.75, 0.125, 0.75, 0.625, 0.5, 0.875, 0.5, 0.875, 0.75, 0.625, 0.75])
me_cube_019.update()
me_cube_020 = bpy.data.meshes.new('Cube.020')
me_cube_020.from_pydata([(-0.005, -0.005, -0.005), (-0.005, -0.005, 0.0025), (-0.005, 0.005, -0.005), (-0.005, 0.005, 0.0025), (0.008333, -0.005, -0.005), (0.008333, -0.005, 0.0025), (0.008333, 0.005, -0.005), (0.008333, 0.005, 0.0025)], [], [(0, 1, 3, 2), (2, 3, 7, 6), (6, 7, 5, 4), (4, 5, 1, 0), (2, 6, 4, 0), (7, 3, 1, 5)])
_uv = me_cube_020.uv_layers.new(name='UVMap')
_uv.uv.foreach_set('vector', [0.375, 0.0, 0.625, 0.0, 0.625, 0.25, 0.375, 0.25, 0.375, 0.25, 0.625, 0.25, 0.625, 0.5, 0.375, 0.5, 0.375, 0.5, 0.625, 0.5, 0.625, 0.75, 0.375, 0.75, 0.375, 0.75, 0.625, 0.75, 0.625, 1.0, 0.375, 1.0, 0.125, 0.5, 0.375, 0.5, 0.375, 0.75, 0.125, 0.75, 0.625, 0.5, 0.875, 0.5, 0.875, 0.75, 0.625, 0.75])
me_cube_020.update()
me_cube_021 = bpy.data.meshes.new('Cube.021')
me_cube_021.from_pydata([(-0.025, -0.005, -0.005), (-0.025, -0.005, 0.0055), (-0.025, 0.005, -0.005), (-0.025, 0.005, 0.0055), (0.005, -0.005, -0.005), (0.005, -0.005, 0.0055), (0.005, 0.005, -0.005), (0.005, 0.005, 0.0055)], [], [(0, 1, 3, 2), (2, 3, 7, 6), (6, 7, 5, 4), (4, 5, 1, 0), (2, 6, 4, 0), (7, 3, 1, 5)])
_uv = me_cube_021.uv_layers.new(name='UVMap')
_uv.uv.foreach_set('vector', [0.375, 0.0, 0.625, 0.0, 0.625, 0.25, 0.375, 0.25, 0.375, 0.25, 0.625, 0.25, 0.625, 0.5, 0.375, 0.5, 0.375, 0.5, 0.625, 0.5, 0.625, 0.75, 0.375, 0.75, 0.375, 0.75, 0.625, 0.75, 0.625, 1.0, 0.375, 1.0, 0.125, 0.5, 0.375, 0.5, 0.375, 0.75, 0.125, 0.75, 0.625, 0.5, 0.875, 0.5, 0.875, 0.75, 0.625, 0.75])
me_cube_021.update()
me_cube_022 = bpy.data.meshes.new('Cube.022')
me_cube_022.from_pydata([(-0.025, -0.005, -0.005), (-0.025, -0.005, 0.004), (-0.025, 0.005, -0.005), (-0.025, 0.005, 0.004), (0.005, -0.005, -0.005), (0.005, -0.005, 0.004), (0.005, 0.005, -0.005), (0.005, 0.005, 0.004)], [], [(0, 1, 3, 2), (2, 3, 7, 6), (6, 7, 5, 4), (4, 5, 1, 0), (2, 6, 4, 0), (7, 3, 1, 5)])
_uv = me_cube_022.uv_layers.new(name='UVMap')
_uv.uv.foreach_set('vector', [0.375, 0.0, 0.625, 0.0, 0.625, 0.25, 0.375, 0.25, 0.375, 0.25, 0.625, 0.25, 0.625, 0.5, 0.375, 0.5, 0.375, 0.5, 0.625, 0.5, 0.625, 0.75, 0.375, 0.75, 0.375, 0.75, 0.625, 0.75, 0.625, 1.0, 0.375, 1.0, 0.125, 0.5, 0.375, 0.5, 0.375, 0.75, 0.125, 0.75, 0.625, 0.5, 0.875, 0.5, 0.875, 0.75, 0.625, 0.75])
me_cube_022.update()
me_cube_023 = bpy.data.meshes.new('Cube.023')
me_cube_023.from_pydata([(-0.025, -0.005, -0.005), (-0.025, -0.005, 0.003), (-0.025, 0.005, -0.005), (-0.025, 0.005, 0.003), (0.005, -0.005, -0.005), (0.005, -0.005, 0.003), (0.005, 0.005, -0.005), (0.005, 0.005, 0.003)], [], [(0, 1, 3, 2), (2, 3, 7, 6), (6, 7, 5, 4), (4, 5, 1, 0), (2, 6, 4, 0), (7, 3, 1, 5)])
_uv = me_cube_023.uv_layers.new(name='UVMap')
_uv.uv.foreach_set('vector', [0.375, 0.0, 0.625, 0.0, 0.625, 0.25, 0.375, 0.25, 0.375, 0.25, 0.625, 0.25, 0.625, 0.5, 0.375, 0.5, 0.375, 0.5, 0.625, 0.5, 0.625, 0.75, 0.375, 0.75, 0.375, 0.75, 0.625, 0.75, 0.625, 1.0, 0.375, 1.0, 0.125, 0.5, 0.375, 0.5, 0.375, 0.75, 0.125, 0.75, 0.625, 0.5, 0.875, 0.5, 0.875, 0.75, 0.625, 0.75])
me_cube_023.update()
me_cube_024 = bpy.data.meshes.new('Cube.024')
me_cube_024.from_pydata([(-0.005, -0.005, -0.005), (-0.005, -0.005, 0.001357), (-0.005, 0.005, -0.005), (-0.005, 0.005, 0.001357), (0.008333, -0.005, -0.005), (0.008333, -0.005, 0.001357), (0.008333, 0.005, -0.005), (0.008333, 0.005, 0.001357)], [], [(0, 1, 3, 2), (2, 3, 7, 6), (6, 7, 5, 4), (4, 5, 1, 0), (2, 6, 4, 0), (7, 3, 1, 5)])
_uv = me_cube_024.uv_layers.new(name='UVMap')
_uv.uv.foreach_set('vector', [0.375, 0.0, 0.625, 0.0, 0.625, 0.25, 0.375, 0.25, 0.375, 0.25, 0.625, 0.25, 0.625, 0.5, 0.375, 0.5, 0.375, 0.5, 0.625, 0.5, 0.625, 0.75, 0.375, 0.75, 0.375, 0.75, 0.625, 0.75, 0.625, 1.0, 0.375, 1.0, 0.125, 0.5, 0.375, 0.5, 0.375, 0.75, 0.125, 0.75, 0.625, 0.5, 0.875, 0.5, 0.875, 0.75, 0.625, 0.75])
me_cube_024.update()
me_cube_025 = bpy.data.meshes.new('Cube.025')
me_cube_025.from_pydata([(-0.005, -0.005, -0.005), (-0.005, -0.005, 0.0005), (-0.005, 0.005, -0.005), (-0.005, 0.005, 0.0005), (0.008333, -0.005, -0.005), (0.008333, -0.005, 0.0005), (0.008333, 0.005, -0.005), (0.008333, 0.005, 0.0005)], [], [(0, 1, 3, 2), (2, 3, 7, 6), (6, 7, 5, 4), (4, 5, 1, 0), (2, 6, 4, 0), (7, 3, 1, 5)])
_uv = me_cube_025.uv_layers.new(name='UVMap')
_uv.uv.foreach_set('vector', [0.375, 0.0, 0.625, 0.0, 0.625, 0.25, 0.375, 0.25, 0.375, 0.25, 0.625, 0.25, 0.625, 0.5, 0.375, 0.5, 0.375, 0.5, 0.625, 0.5, 0.625, 0.75, 0.375, 0.75, 0.375, 0.75, 0.625, 0.75, 0.625, 1.0, 0.375, 1.0, 0.125, 0.5, 0.375, 0.5, 0.375, 0.75, 0.125, 0.75, 0.625, 0.5, 0.875, 0.5, 0.875, 0.75, 0.625, 0.75])
me_cube_025.update()
me_cube_026 = bpy.data.meshes.new('Cube.026')
me_cube_026.from_pydata([(-0.005, -0.005, -0.005), (-0.005, -0.005, -0.0009286), (-0.005, 0.005, -0.005), (-0.005, 0.005, -0.0009286), (0.008333, -0.005, -0.005), (0.008333, -0.005, -0.0009286), (0.008333, 0.005, -0.005), (0.008333, 0.005, -0.0009286)], [], [(0, 1, 3, 2), (2, 3, 7, 6), (6, 7, 5, 4), (4, 5, 1, 0), (2, 6, 4, 0), (7, 3, 1, 5)])
_uv = me_cube_026.uv_layers.new(name='UVMap')
_uv.uv.foreach_set('vector', [0.375, 0.0, 0.625, 0.0, 0.625, 0.25, 0.375, 0.25, 0.375, 0.25, 0.625, 0.25, 0.625, 0.5, 0.375, 0.5, 0.375, 0.5, 0.625, 0.5, 0.625, 0.75, 0.375, 0.75, 0.375, 0.75, 0.625, 0.75, 0.625, 1.0, 0.375, 1.0, 0.125, 0.5, 0.375, 0.5, 0.375, 0.75, 0.125, 0.75, 0.625, 0.5, 0.875, 0.5, 0.875, 0.75, 0.625, 0.75])
me_cube_026.update()
me_cube_027 = bpy.data.meshes.new('Cube.027')
me_cube_027.from_pydata([(-0.005, 0.0, -0.005), (-0.005, 0.0, -7.143e-05), (-0.005, 0.03, -0.005), (-0.005, 0.03, -7.143e-05), (0.005, 0.0, -0.005), (0.005, 0.0, -7.143e-05), (0.005, 0.03, -0.005), (0.005, 0.03, -7.143e-05)], [], [(0, 1, 3, 2), (2, 3, 7, 6), (6, 7, 5, 4), (4, 5, 1, 0), (2, 6, 4, 0), (7, 3, 1, 5)])
_uv = me_cube_027.uv_layers.new(name='UVMap')
_uv.uv.foreach_set('vector', [0.375, 0.0, 0.625, 0.0, 0.625, 0.25, 0.375, 0.25, 0.375, 0.25, 0.625, 0.25, 0.625, 0.5, 0.375, 0.5, 0.375, 0.5, 0.625, 0.5, 0.625, 0.75, 0.375, 0.75, 0.375, 0.75, 0.625, 0.75, 0.625, 1.0, 0.375, 1.0, 0.125, 0.5, 0.375, 0.5, 0.375, 0.75, 0.125, 0.75, 0.625, 0.5, 0.875, 0.5, 0.875, 0.75, 0.625, 0.75])
me_cube_027.update()
me_cube_028 = bpy.data.meshes.new('Cube.028')
me_cube_028.from_pydata([(-0.005, 0.0, -0.005), (-0.005, 0.0, 0.0005), (-0.005, 0.01, -0.005), (-0.005, 0.01, 0.0005), (0.005, 0.0, -0.005), (0.005, 0.0, 0.0005), (0.005, 0.01, -0.005), (0.005, 0.01, 0.0005)], [], [(0, 1, 3, 2), (2, 3, 7, 6), (6, 7, 5, 4), (4, 5, 1, 0), (2, 6, 4, 0), (7, 3, 1, 5)])
_uv = me_cube_028.uv_layers.new(name='UVMap')
_uv.uv.foreach_set('vector', [0.375, 0.0, 0.625, 0.0, 0.625, 0.25, 0.375, 0.25, 0.375, 0.25, 0.625, 0.25, 0.625, 0.5, 0.375, 0.5, 0.375, 0.5, 0.625, 0.5, 0.625, 0.75, 0.375, 0.75, 0.375, 0.75, 0.625, 0.75, 0.625, 1.0, 0.375, 1.0, 0.125, 0.5, 0.375, 0.5, 0.375, 0.75, 0.125, 0.75, 0.625, 0.5, 0.875, 0.5, 0.875, 0.75, 0.625, 0.75])
me_cube_028.update()
me_cube_029 = bpy.data.meshes.new('Cube.029')
me_cube_029.from_pydata([(-0.005, 0.0, -0.005), (-0.005, 0.0, -0.0006429), (-0.005, 0.03, -0.005), (-0.005, 0.03, -0.0006429), (0.005, 0.0, -0.005), (0.005, 0.0, -0.0006429), (0.005, 0.03, -0.005), (0.005, 0.03, -0.0006429)], [], [(0, 1, 3, 2), (2, 3, 7, 6), (6, 7, 5, 4), (4, 5, 1, 0), (2, 6, 4, 0), (7, 3, 1, 5)])
_uv = me_cube_029.uv_layers.new(name='UVMap')
_uv.uv.foreach_set('vector', [0.375, 0.0, 0.625, 0.0, 0.625, 0.25, 0.375, 0.25, 0.375, 0.25, 0.625, 0.25, 0.625, 0.5, 0.375, 0.5, 0.375, 0.5, 0.625, 0.5, 0.625, 0.75, 0.375, 0.75, 0.375, 0.75, 0.625, 0.75, 0.625, 1.0, 0.375, 1.0, 0.125, 0.5, 0.375, 0.5, 0.375, 0.75, 0.125, 0.75, 0.625, 0.5, 0.875, 0.5, 0.875, 0.75, 0.625, 0.75])
me_cube_029.update()
me_cube_030 = bpy.data.meshes.new('Cube.030')
me_cube_030.from_pydata([(-0.005, 0.0, -0.005), (-0.005, 0.0, -0.0015), (-0.005, 0.03, -0.005), (-0.005, 0.03, -0.0015), (0.005, 0.0, -0.005), (0.005, 0.0, -0.0015), (0.005, 0.03, -0.005), (0.005, 0.03, -0.0015)], [], [(0, 1, 3, 2), (2, 3, 7, 6), (6, 7, 5, 4), (4, 5, 1, 0), (2, 6, 4, 0), (7, 3, 1, 5)])
_uv = me_cube_030.uv_layers.new(name='UVMap')
_uv.uv.foreach_set('vector', [0.375, 0.0, 0.625, 0.0, 0.625, 0.25, 0.375, 0.25, 0.375, 0.25, 0.625, 0.25, 0.625, 0.5, 0.375, 0.5, 0.375, 0.5, 0.625, 0.5, 0.625, 0.75, 0.375, 0.75, 0.375, 0.75, 0.625, 0.75, 0.625, 1.0, 0.375, 1.0, 0.125, 0.5, 0.375, 0.5, 0.375, 0.75, 0.125, 0.75, 0.625, 0.5, 0.875, 0.5, 0.875, 0.75, 0.625, 0.75])
me_cube_030.update()
me_cube_031 = bpy.data.meshes.new('Cube.031')
me_cube_031.from_pydata([(-0.005, -0.005, -0.005), (-0.005, -0.005, -0.0015), (-0.005, 0.005, -0.005), (-0.005, 0.005, -0.0015), (0.008333, -0.005, -0.005), (0.008333, -0.005, -0.0015), (0.008333, 0.005, -0.005), (0.008333, 0.005, -0.0015)], [], [(0, 1, 3, 2), (2, 3, 7, 6), (6, 7, 5, 4), (4, 5, 1, 0), (2, 6, 4, 0), (7, 3, 1, 5)])
_uv = me_cube_031.uv_layers.new(name='UVMap')
_uv.uv.foreach_set('vector', [0.375, 0.0, 0.625, 0.0, 0.625, 0.25, 0.375, 0.25, 0.375, 0.25, 0.625, 0.25, 0.625, 0.5, 0.375, 0.5, 0.375, 0.5, 0.625, 0.5, 0.625, 0.75, 0.375, 0.75, 0.375, 0.75, 0.625, 0.75, 0.625, 1.0, 0.375, 1.0, 0.125, 0.5, 0.375, 0.5, 0.375, 0.75, 0.125, 0.75, 0.625, 0.5, 0.875, 0.5, 0.875, 0.75, 0.625, 0.75])
me_cube_031.update()
me_cube_032 = bpy.data.meshes.new('Cube.032')
me_cube_032.from_pydata([(-0.015, -0.005, -0.005), (-0.015, -0.005, 0.0025), (-0.015, 0.005, -0.005), (-0.015, 0.005, 0.0025), (0.005, -0.005, -0.005), (0.005, -0.005, 0.0025), (0.005, 0.005, -0.005), (0.005, 0.005, 0.0025)], [], [(0, 1, 3, 2), (2, 3, 7, 6), (6, 7, 5, 4), (4, 5, 1, 0), (2, 6, 4, 0), (7, 3, 1, 5)])
_uv = me_cube_032.uv_layers.new(name='UVMap')
_uv.uv.foreach_set('vector', [0.375, 0.0, 0.625, 0.0, 0.625, 0.25, 0.375, 0.25, 0.375, 0.25, 0.625, 0.25, 0.625, 0.5, 0.375, 0.5, 0.375, 0.5, 0.625, 0.5, 0.625, 0.75, 0.375, 0.75, 0.375, 0.75, 0.625, 0.75, 0.625, 1.0, 0.375, 1.0, 0.125, 0.5, 0.375, 0.5, 0.375, 0.75, 0.125, 0.75, 0.625, 0.5, 0.875, 0.5, 0.875, 0.75, 0.625, 0.75])
me_cube_032.update()
me_cube_033 = bpy.data.meshes.new('Cube.033')
me_cube_033.from_pydata([(-0.015, -0.005, -0.005), (-0.015, -0.005, 0.001), (-0.015, 0.005, -0.005), (-0.015, 0.005, 0.001), (0.005, -0.005, -0.005), (0.005, -0.005, 0.001), (0.005, 0.005, -0.005), (0.005, 0.005, 0.001)], [], [(0, 1, 3, 2), (2, 3, 7, 6), (6, 7, 5, 4), (4, 5, 1, 0), (2, 6, 4, 0), (7, 3, 1, 5)])
_uv = me_cube_033.uv_layers.new(name='UVMap')
_uv.uv.foreach_set('vector', [0.375, 0.0, 0.625, 0.0, 0.625, 0.25, 0.375, 0.25, 0.375, 0.25, 0.625, 0.25, 0.625, 0.5, 0.375, 0.5, 0.375, 0.5, 0.625, 0.5, 0.625, 0.75, 0.375, 0.75, 0.375, 0.75, 0.625, 0.75, 0.625, 1.0, 0.375, 1.0, 0.125, 0.5, 0.375, 0.5, 0.375, 0.75, 0.125, 0.75, 0.625, 0.5, 0.875, 0.5, 0.875, 0.75, 0.625, 0.75])
me_cube_033.update()
me_cube_034 = bpy.data.meshes.new('Cube.034')
me_cube_034.from_pydata([(-0.015, -0.005, -0.005), (-0.015, -0.005, -2.328e-10), (-0.015, 0.005, -0.005), (-0.015, 0.005, -2.328e-10), (0.005, -0.005, -0.005), (0.005, -0.005, -2.328e-10), (0.005, 0.005, -0.005), (0.005, 0.005, -2.328e-10)], [], [(0, 1, 3, 2), (2, 3, 7, 6), (6, 7, 5, 4), (4, 5, 1, 0), (2, 6, 4, 0), (7, 3, 1, 5)])
_uv = me_cube_034.uv_layers.new(name='UVMap')
_uv.uv.foreach_set('vector', [0.375, 0.0, 0.625, 0.0, 0.625, 0.25, 0.375, 0.25, 0.375, 0.25, 0.625, 0.25, 0.625, 0.5, 0.375, 0.5, 0.375, 0.5, 0.625, 0.5, 0.625, 0.75, 0.375, 0.75, 0.375, 0.75, 0.625, 0.75, 0.625, 1.0, 0.375, 1.0, 0.125, 0.5, 0.375, 0.5, 0.375, 0.75, 0.125, 0.75, 0.625, 0.5, 0.875, 0.5, 0.875, 0.75, 0.625, 0.75])
me_cube_034.update()
me_cube_039 = bpy.data.meshes.new('Cube.039')
me_cube_039.from_pydata([(-0.015, -0.01, -0.175), (-0.015, -0.01, 0.075), (-0.015, 0.01, -0.175), (-0.015, 0.01, 0.075), (0.015, -0.01, -0.175), (0.015, -0.01, 0.075), (0.015, 0.01, -0.175), (0.015, 0.01, 0.075)], [], [(0, 1, 3, 2), (2, 3, 7, 6), (6, 7, 5, 4), (4, 5, 1, 0), (2, 6, 4, 0), (7, 3, 1, 5)])
_uv = me_cube_039.uv_layers.new(name='UVMap')
_uv.uv.foreach_set('vector', [0.375, 0.0, 0.625, 0.0, 0.625, 0.25, 0.375, 0.25, 0.375, 0.25, 0.625, 0.25, 0.625, 0.5, 0.375, 0.5, 0.375, 0.5, 0.625, 0.5, 0.625, 0.75, 0.375, 0.75, 0.375, 0.75, 0.625, 0.75, 0.625, 1.0, 0.375, 1.0, 0.125, 0.5, 0.375, 0.5, 0.375, 0.75, 0.125, 0.75, 0.625, 0.5, 0.875, 0.5, 0.875, 0.75, 0.625, 0.75])
me_cube_039.update()
me_cube_040 = bpy.data.meshes.new('Cube.040')
me_cube_040.from_pydata([(-0.01, -0.005, -0.175), (-0.01, -0.005, 0.075), (-0.01, 0.005, -0.175), (-0.01, 0.005, 0.075), (0.01, -0.005, -0.175), (0.01, -0.005, 0.075), (0.01, 0.005, -0.175), (0.01, 0.005, 0.075)], [], [(0, 1, 3, 2), (2, 3, 7, 6), (6, 7, 5, 4), (4, 5, 1, 0), (2, 6, 4, 0), (7, 3, 1, 5)])
_uv = me_cube_040.uv_layers.new(name='UVMap')
_uv.uv.foreach_set('vector', [0.375, 0.0, 0.625, 0.0, 0.625, 0.25, 0.375, 0.25, 0.375, 0.25, 0.625, 0.25, 0.625, 0.5, 0.375, 0.5, 0.375, 0.5, 0.625, 0.5, 0.625, 0.75, 0.375, 0.75, 0.375, 0.75, 0.625, 0.75, 0.625, 1.0, 0.375, 1.0, 0.125, 0.5, 0.375, 0.5, 0.375, 0.75, 0.125, 0.75, 0.625, 0.5, 0.875, 0.5, 0.875, 0.75, 0.625, 0.75])
me_cube_040.update()
me_cube_053 = bpy.data.meshes.new('Cube.053')
me_cube_053.from_pydata([(-0.05, -0.01, -0.1), (-0.05, -0.01, 0.14), (-0.05, 0.01, -0.1), (-0.05, 0.01, 0.14), (0.01, -0.01, -0.1), (0.01, -0.01, 0.14), (0.01, 0.01, -0.1), (0.01, 0.01, 0.14)], [], [(0, 1, 3, 2), (2, 3, 7, 6), (6, 7, 5, 4), (4, 5, 1, 0), (2, 6, 4, 0), (7, 3, 1, 5)])
_uv = me_cube_053.uv_layers.new(name='UVMap')
_uv.uv.foreach_set('vector', [0.375, 0.0, 0.625, 0.0, 0.625, 0.25, 0.375, 0.25, 0.375, 0.25, 0.625, 0.25, 0.625, 0.5, 0.375, 0.5, 0.375, 0.5, 0.625, 0.5, 0.625, 0.75, 0.375, 0.75, 0.375, 0.75, 0.625, 0.75, 0.625, 1.0, 0.375, 1.0, 0.125, 0.5, 0.375, 0.5, 0.375, 0.75, 0.125, 0.75, 0.625, 0.5, 0.875, 0.5, 0.875, 0.75, 0.625, 0.75])
me_cube_053.update()
me_cube_054 = bpy.data.meshes.new('Cube.054')
me_cube_054.from_pydata([(-0.015, -0.01, -0.175), (-0.015, -0.01, 0.0875), (-0.015, 0.01, -0.175), (-0.015, 0.01, 0.0875), (0.025, -0.01, -0.175), (0.025, -0.01, 0.0875), (0.025, 0.01, -0.175), (0.025, 0.01, 0.0875)], [], [(0, 1, 3, 2), (2, 3, 7, 6), (6, 7, 5, 4), (4, 5, 1, 0), (2, 6, 4, 0), (7, 3, 1, 5)])
_uv = me_cube_054.uv_layers.new(name='UVMap')
_uv.uv.foreach_set('vector', [0.375, 0.0, 0.625, 0.0, 0.625, 0.25, 0.375, 0.25, 0.375, 0.25, 0.625, 0.25, 0.625, 0.5, 0.375, 0.5, 0.375, 0.5, 0.625, 0.5, 0.625, 0.75, 0.375, 0.75, 0.375, 0.75, 0.625, 0.75, 0.625, 1.0, 0.375, 1.0, 0.125, 0.5, 0.375, 0.5, 0.375, 0.75, 0.125, 0.75, 0.625, 0.5, 0.875, 0.5, 0.875, 0.75, 0.625, 0.75])
me_cube_054.update()
me_cube_055 = bpy.data.meshes.new('Cube.055')
me_cube_055.from_pydata([(-0.05, -0.01, -0.1), (-0.05, -0.01, 0.11), (-0.05, 0.01, -0.1), (-0.05, 0.01, 0.11), (0.01, -0.01, -0.1), (0.01, -0.01, 0.11), (0.01, 0.01, -0.1), (0.01, 0.01, 0.11)], [], [(0, 1, 3, 2), (2, 3, 7, 6), (6, 7, 5, 4), (4, 5, 1, 0), (2, 6, 4, 0), (7, 3, 1, 5)])
_uv = me_cube_055.uv_layers.new(name='UVMap')
_uv.uv.foreach_set('vector', [0.375, 0.0, 0.625, 0.0, 0.625, 0.25, 0.375, 0.25, 0.375, 0.25, 0.625, 0.25, 0.625, 0.5, 0.375, 0.5, 0.375, 0.5, 0.625, 0.5, 0.625, 0.75, 0.375, 0.75, 0.375, 0.75, 0.625, 0.75, 0.625, 1.0, 0.375, 1.0, 0.125, 0.5, 0.375, 0.5, 0.375, 0.75, 0.125, 0.75, 0.625, 0.5, 0.875, 0.5, 0.875, 0.75, 0.625, 0.75])
me_cube_055.update()
me_cube_056 = bpy.data.meshes.new('Cube.056')
me_cube_056.from_pydata([(-0.05, -0.01, -0.1), (-0.05, -0.01, 0.08), (-0.05, 0.01, -0.1), (-0.05, 0.01, 0.08), (0.01, -0.01, -0.1), (0.01, -0.01, 0.08), (0.01, 0.01, -0.1), (0.01, 0.01, 0.08)], [], [(0, 1, 3, 2), (2, 3, 7, 6), (6, 7, 5, 4), (4, 5, 1, 0), (2, 6, 4, 0), (7, 3, 1, 5)])
_uv = me_cube_056.uv_layers.new(name='UVMap')
_uv.uv.foreach_set('vector', [0.375, 0.0, 0.625, 0.0, 0.625, 0.25, 0.375, 0.25, 0.375, 0.25, 0.625, 0.25, 0.625, 0.5, 0.375, 0.5, 0.375, 0.5, 0.625, 0.5, 0.625, 0.75, 0.375, 0.75, 0.375, 0.75, 0.625, 0.75, 0.625, 1.0, 0.375, 1.0, 0.125, 0.5, 0.375, 0.5, 0.375, 0.75, 0.125, 0.75, 0.625, 0.5, 0.875, 0.5, 0.875, 0.75, 0.625, 0.75])
me_cube_056.update()
me_cube_057 = bpy.data.meshes.new('Cube.057')
me_cube_057.from_pydata([(-0.05, -0.01, -0.1), (-0.05, -0.01, 0.06), (-0.05, 0.01, -0.1), (-0.05, 0.01, 0.06), (0.01, -0.01, -0.1), (0.01, -0.01, 0.06), (0.01, 0.01, -0.1), (0.01, 0.01, 0.06)], [], [(0, 1, 3, 2), (2, 3, 7, 6), (6, 7, 5, 4), (4, 5, 1, 0), (2, 6, 4, 0), (7, 3, 1, 5)])
_uv = me_cube_057.uv_layers.new(name='UVMap')
_uv.uv.foreach_set('vector', [0.375, 0.0, 0.625, 0.0, 0.625, 0.25, 0.375, 0.25, 0.375, 0.25, 0.625, 0.25, 0.625, 0.5, 0.375, 0.5, 0.375, 0.5, 0.625, 0.5, 0.625, 0.75, 0.375, 0.75, 0.375, 0.75, 0.625, 0.75, 0.625, 1.0, 0.375, 1.0, 0.125, 0.5, 0.375, 0.5, 0.375, 0.75, 0.125, 0.75, 0.625, 0.5, 0.875, 0.5, 0.875, 0.75, 0.625, 0.75])
me_cube_057.update()
me_cube_058 = bpy.data.meshes.new('Cube.058')
me_cube_058.from_pydata([(-0.015, -0.01, -0.175), (-0.015, -0.01, 0.0475), (-0.015, 0.01, -0.175), (-0.015, 0.01, 0.0475), (0.025, -0.01, -0.175), (0.025, -0.01, 0.0475), (0.025, 0.01, -0.175), (0.025, 0.01, 0.0475)], [], [(0, 1, 3, 2), (2, 3, 7, 6), (6, 7, 5, 4), (4, 5, 1, 0), (2, 6, 4, 0), (7, 3, 1, 5)])
_uv = me_cube_058.uv_layers.new(name='UVMap')
_uv.uv.foreach_set('vector', [0.375, 0.0, 0.625, 0.0, 0.625, 0.25, 0.375, 0.25, 0.375, 0.25, 0.625, 0.25, 0.625, 0.5, 0.375, 0.5, 0.375, 0.5, 0.625, 0.5, 0.625, 0.75, 0.375, 0.75, 0.375, 0.75, 0.625, 0.75, 0.625, 1.0, 0.375, 1.0, 0.125, 0.5, 0.375, 0.5, 0.375, 0.75, 0.125, 0.75, 0.625, 0.5, 0.875, 0.5, 0.875, 0.75, 0.625, 0.75])
me_cube_058.update()
me_cube_059 = bpy.data.meshes.new('Cube.059')
me_cube_059.from_pydata([(-0.015, -0.01, -0.175), (-0.015, -0.01, 0.0175), (-0.015, 0.01, -0.175), (-0.015, 0.01, 0.0175), (0.025, -0.01, -0.175), (0.025, -0.01, 0.0175), (0.025, 0.01, -0.175), (0.025, 0.01, 0.0175)], [], [(0, 1, 3, 2), (2, 3, 7, 6), (6, 7, 5, 4), (4, 5, 1, 0), (2, 6, 4, 0), (7, 3, 1, 5)])
_uv = me_cube_059.uv_layers.new(name='UVMap')
_uv.uv.foreach_set('vector', [0.375, 0.0, 0.625, 0.0, 0.625, 0.25, 0.375, 0.25, 0.375, 0.25, 0.625, 0.25, 0.625, 0.5, 0.375, 0.5, 0.375, 0.5, 0.625, 0.5, 0.625, 0.75, 0.375, 0.75, 0.375, 0.75, 0.625, 0.75, 0.625, 1.0, 0.375, 1.0, 0.125, 0.5, 0.375, 0.5, 0.375, 0.75, 0.125, 0.75, 0.625, 0.5, 0.875, 0.5, 0.875, 0.75, 0.625, 0.75])
me_cube_059.update()
me_cube_060 = bpy.data.meshes.new('Cube.060')
me_cube_060.from_pydata([(-0.015, -0.01, -0.175), (-0.015, -0.01, -0.0325), (-0.015, 0.01, -0.175), (-0.015, 0.01, -0.0325), (0.025, -0.01, -0.175), (0.025, -0.01, -0.0325), (0.025, 0.01, -0.175), (0.025, 0.01, -0.0325)], [], [(0, 1, 3, 2), (2, 3, 7, 6), (6, 7, 5, 4), (4, 5, 1, 0), (2, 6, 4, 0), (7, 3, 1, 5)])
_uv = me_cube_060.uv_layers.new(name='UVMap')
_uv.uv.foreach_set('vector', [0.375, 0.0, 0.625, 0.0, 0.625, 0.25, 0.375, 0.25, 0.375, 0.25, 0.625, 0.25, 0.625, 0.5, 0.375, 0.5, 0.375, 0.5, 0.625, 0.5, 0.625, 0.75, 0.375, 0.75, 0.375, 0.75, 0.625, 0.75, 0.625, 1.0, 0.375, 1.0, 0.125, 0.5, 0.375, 0.5, 0.375, 0.75, 0.125, 0.75, 0.625, 0.5, 0.875, 0.5, 0.875, 0.75, 0.625, 0.75])
me_cube_060.update()
me_cube_061 = bpy.data.meshes.new('Cube.061')
me_cube_061.from_pydata([(-0.01, 0.0, -0.175), (-0.01, 0.0, -0.0025), (-0.01, 0.06, -0.175), (-0.01, 0.06, -0.0025), (0.01, 0.0, -0.175), (0.01, 0.0, -0.0025), (0.01, 0.06, -0.175), (0.01, 0.06, -0.0025)], [], [(0, 1, 3, 2), (2, 3, 7, 6), (6, 7, 5, 4), (4, 5, 1, 0), (2, 6, 4, 0), (7, 3, 1, 5)])
_uv = me_cube_061.uv_layers.new(name='UVMap')
_uv.uv.foreach_set('vector', [0.375, 0.0, 0.625, 0.0, 0.625, 0.25, 0.375, 0.25, 0.375, 0.25, 0.625, 0.25, 0.625, 0.5, 0.375, 0.5, 0.375, 0.5, 0.625, 0.5, 0.625, 0.75, 0.375, 0.75, 0.375, 0.75, 0.625, 0.75, 0.625, 1.0, 0.375, 1.0, 0.125, 0.5, 0.375, 0.5, 0.375, 0.75, 0.125, 0.75, 0.625, 0.5, 0.875, 0.5, 0.875, 0.75, 0.625, 0.75])
me_cube_061.update()
me_cube_062 = bpy.data.meshes.new('Cube.062')
me_cube_062.from_pydata([(-0.01, 0.0, -0.175), (-0.01, 0.0, 0.0175), (-0.01, 0.02, -0.175), (-0.01, 0.02, 0.0175), (0.01, 0.0, -0.175), (0.01, 0.0, 0.0175), (0.01, 0.02, -0.175), (0.01, 0.02, 0.0175)], [], [(0, 1, 3, 2), (2, 3, 7, 6), (6, 7, 5, 4), (4, 5, 1, 0), (2, 6, 4, 0), (7, 3, 1, 5)])
_uv = me_cube_062.uv_layers.new(name='UVMap')
_uv.uv.foreach_set('vector', [0.375, 0.0, 0.625, 0.0, 0.625, 0.25, 0.375, 0.25, 0.375, 0.25, 0.625, 0.25, 0.625, 0.5, 0.375, 0.5, 0.375, 0.5, 0.625, 0.5, 0.625, 0.75, 0.375, 0.75, 0.375, 0.75, 0.625, 0.75, 0.625, 1.0, 0.375, 1.0, 0.125, 0.5, 0.375, 0.5, 0.375, 0.75, 0.125, 0.75, 0.625, 0.5, 0.875, 0.5, 0.875, 0.75, 0.625, 0.75])
me_cube_062.update()
me_cube_063 = bpy.data.meshes.new('Cube.063')
me_cube_063.from_pydata([(-0.01, 0.0, -0.175), (-0.01, 0.0, -0.0225), (-0.01, 0.06, -0.175), (-0.01, 0.06, -0.0225), (0.01, 0.0, -0.175), (0.01, 0.0, -0.0225), (0.01, 0.06, -0.175), (0.01, 0.06, -0.0225)], [], [(0, 1, 3, 2), (2, 3, 7, 6), (6, 7, 5, 4), (4, 5, 1, 0), (2, 6, 4, 0), (7, 3, 1, 5)])
_uv = me_cube_063.uv_layers.new(name='UVMap')
_uv.uv.foreach_set('vector', [0.375, 0.0, 0.625, 0.0, 0.625, 0.25, 0.375, 0.25, 0.375, 0.25, 0.625, 0.25, 0.625, 0.5, 0.375, 0.5, 0.375, 0.5, 0.625, 0.5, 0.625, 0.75, 0.375, 0.75, 0.375, 0.75, 0.625, 0.75, 0.625, 1.0, 0.375, 1.0, 0.125, 0.5, 0.375, 0.5, 0.375, 0.75, 0.125, 0.75, 0.625, 0.5, 0.875, 0.5, 0.875, 0.75, 0.625, 0.75])
me_cube_063.update()
me_cube_064 = bpy.data.meshes.new('Cube.064')
me_cube_064.from_pydata([(-0.01, 0.0, -0.175), (-0.01, 0.0, -0.0525), (-0.01, 0.06, -0.175), (-0.01, 0.06, -0.0525), (0.01, 0.0, -0.175), (0.01, 0.0, -0.0525), (0.01, 0.06, -0.175), (0.01, 0.06, -0.0525)], [], [(0, 1, 3, 2), (2, 3, 7, 6), (6, 7, 5, 4), (4, 5, 1, 0), (2, 6, 4, 0), (7, 3, 1, 5)])
_uv = me_cube_064.uv_layers.new(name='UVMap')
_uv.uv.foreach_set('vector', [0.375, 0.0, 0.625, 0.0, 0.625, 0.25, 0.375, 0.25, 0.375, 0.25, 0.625, 0.25, 0.625, 0.5, 0.375, 0.5, 0.375, 0.5, 0.625, 0.5, 0.625, 0.75, 0.375, 0.75, 0.375, 0.75, 0.625, 0.75, 0.625, 1.0, 0.375, 1.0, 0.125, 0.5, 0.375, 0.5, 0.375, 0.75, 0.125, 0.75, 0.625, 0.5, 0.875, 0.5, 0.875, 0.75, 0.625, 0.75])
me_cube_064.update()
me_cube_065 = bpy.data.meshes.new('Cube.065')
me_cube_065.from_pydata([(-0.015, -0.01, -0.175), (-0.015, -0.01, -0.0525), (-0.015, 0.01, -0.175), (-0.015, 0.01, -0.0525), (0.025, -0.01, -0.175), (0.025, -0.01, -0.0525), (0.025, 0.01, -0.175), (0.025, 0.01, -0.0525)], [], [(0, 1, 3, 2), (2, 3, 7, 6), (6, 7, 5, 4), (4, 5, 1, 0), (2, 6, 4, 0), (7, 3, 1, 5)])
_uv = me_cube_065.uv_layers.new(name='UVMap')
_uv.uv.foreach_set('vector', [0.375, 0.0, 0.625, 0.0, 0.625, 0.25, 0.375, 0.25, 0.375, 0.25, 0.625, 0.25, 0.625, 0.5, 0.375, 0.5, 0.375, 0.5, 0.625, 0.5, 0.625, 0.75, 0.375, 0.75, 0.375, 0.75, 0.625, 0.75, 0.625, 1.0, 0.375, 1.0, 0.125, 0.5, 0.375, 0.5, 0.375, 0.75, 0.125, 0.75, 0.625, 0.5, 0.875, 0.5, 0.875, 0.75, 0.625, 0.75])
me_cube_065.update()
me_cube_066 = bpy.data.meshes.new('Cube.066')
me_cube_066.from_pydata([(-0.03, -0.01, -0.1), (-0.03, -0.01, 0.05), (-0.03, 0.01, -0.1), (-0.03, 0.01, 0.05), (0.01, -0.01, -0.1), (0.01, -0.01, 0.05), (0.01, 0.01, -0.1), (0.01, 0.01, 0.05)], [], [(0, 1, 3, 2), (2, 3, 7, 6), (6, 7, 5, 4), (4, 5, 1, 0), (2, 6, 4, 0), (7, 3, 1, 5)])
_uv = me_cube_066.uv_layers.new(name='UVMap')
_uv.uv.foreach_set('vector', [0.375, 0.0, 0.625, 0.0, 0.625, 0.25, 0.375, 0.25, 0.375, 0.25, 0.625, 0.25, 0.625, 0.5, 0.375, 0.5, 0.375, 0.5, 0.625, 0.5, 0.625, 0.75, 0.375, 0.75, 0.375, 0.75, 0.625, 0.75, 0.625, 1.0, 0.375, 1.0, 0.125, 0.5, 0.375, 0.5, 0.375, 0.75, 0.125, 0.75, 0.625, 0.5, 0.875, 0.5, 0.875, 0.75, 0.625, 0.75])
me_cube_066.update()
me_cube_067 = bpy.data.meshes.new('Cube.067')
me_cube_067.from_pydata([(-0.03, -0.01, -0.1), (-0.03, -0.01, 0.02), (-0.03, 0.01, -0.1), (-0.03, 0.01, 0.02), (0.01, -0.01, -0.1), (0.01, -0.01, 0.02), (0.01, 0.01, -0.1), (0.01, 0.01, 0.02)], [], [(0, 1, 3, 2), (2, 3, 7, 6), (6, 7, 5, 4), (4, 5, 1, 0), (2, 6, 4, 0), (7, 3, 1, 5)])
_uv = me_cube_067.uv_layers.new(name='UVMap')
_uv.uv.foreach_set('vector', [0.375, 0.0, 0.625, 0.0, 0.625, 0.25, 0.375, 0.25, 0.375, 0.25, 0.625, 0.25, 0.625, 0.5, 0.375, 0.5, 0.375, 0.5, 0.625, 0.5, 0.625, 0.75, 0.375, 0.75, 0.375, 0.75, 0.625, 0.75, 0.625, 1.0, 0.375, 1.0, 0.125, 0.5, 0.375, 0.5, 0.375, 0.75, 0.125, 0.75, 0.625, 0.5, 0.875, 0.5, 0.875, 0.75, 0.625, 0.75])
me_cube_067.update()
me_cube_068 = bpy.data.meshes.new('Cube.068')
me_cube_068.from_pydata([(-0.03, -0.01, -0.1), (-0.03, -0.01, -4.657e-09), (-0.03, 0.01, -0.1), (-0.03, 0.01, -4.657e-09), (0.01, -0.01, -0.1), (0.01, -0.01, -4.657e-09), (0.01, 0.01, -0.1), (0.01, 0.01, -4.657e-09)], [], [(0, 1, 3, 2), (2, 3, 7, 6), (6, 7, 5, 4), (4, 5, 1, 0), (2, 6, 4, 0), (7, 3, 1, 5)])
_uv = me_cube_068.uv_layers.new(name='UVMap')
_uv.uv.foreach_set('vector', [0.375, 0.0, 0.625, 0.0, 0.625, 0.25, 0.375, 0.25, 0.375, 0.25, 0.625, 0.25, 0.625, 0.5, 0.375, 0.5, 0.375, 0.5, 0.625, 0.5, 0.625, 0.75, 0.375, 0.75, 0.375, 0.75, 0.625, 0.75, 0.625, 1.0, 0.375, 1.0, 0.125, 0.5, 0.375, 0.5, 0.375, 0.75, 0.125, 0.75, 0.625, 0.5, 0.875, 0.5, 0.875, 0.75, 0.625, 0.75])
me_cube_068.update()
me_cube_041 = bpy.data.meshes.new('Cube.041')
me_cube_041.from_pydata([(-0.02188, -0.01, -0.2387), (-0.02188, -0.01, 0.1312), (-0.02188, 0.01, -0.2387), (-0.02188, 0.01, 0.1312), (0.02813, -0.01, -0.2387), (0.02813, -0.01, 0.1312), (0.02813, 0.01, -0.2387), (0.02813, 0.01, 0.1312), (0.003125, 0.01, -0.2387), (0.003125, 0.01, 0.1312), (0.003125, -0.01, -0.2387), (0.003125, -0.01, 0.1312), (-0.02188, -0.01, 0.1612), (-0.02188, 0.01, 0.1612), (0.003125, -0.01, 0.1612), (0.003125, 0.01, 0.1612)], [], [(0, 1, 3, 2), (8, 9, 7, 6), (6, 7, 5, 4), (10, 11, 1, 0), (8, 6, 4, 10), (3, 1, 12, 13), (7, 9, 11, 5), (2, 8, 10, 0), (4, 5, 11, 10), (2, 3, 9, 8), (15, 13, 12, 14), (9, 3, 13, 15), (1, 11, 14, 12), (11, 9, 15, 14)])
_uv = me_cube_041.uv_layers.new(name='UVMap')
_uv.uv.foreach_set('vector', [0.375, 0.0, 0.625, 0.0, 0.625, 0.25, 0.375, 0.25, 0.375, 0.375, 0.625, 0.375, 0.625, 0.5, 0.375, 0.5, 0.375, 0.5, 0.625, 0.5, 0.625, 0.75, 0.375, 0.75, 0.375, 0.875, 0.625, 0.875, 0.625, 1.0, 0.375, 1.0, 0.25, 0.5, 0.375, 0.5, 0.375, 0.75, 0.25, 0.75, 0.625, 0.25, 0.625, 0.0, 0.625, 0.0, 0.625, 0.25, 0.625, 0.5, 0.75, 0.5, 0.75, 0.75, 0.625, 0.75, 0.125, 0.5, 0.25, 0.5, 0.25, 0.75, 0.125, 0.75, 0.375, 0.75, 0.625, 0.75, 0.625, 0.875, 0.375, 0.875, 0.375, 0.25, 0.625, 0.25, 0.625, 0.375, 0.375, 0.375, 0.75, 0.5, 0.875, 0.5, 0.875, 0.75, 0.75, 0.75, 0.625, 0.375, 0.625, 0.25, 0.625, 0.25, 0.625, 0.375, 0.625, 1.0, 0.625, 0.875, 0.625, 0.875, 0.625, 1.0, 0.75, 0.75, 0.75, 0.5, 0.75, 0.5, 0.75, 0.75])
me_cube_041.update()
me_cube_070 = bpy.data.meshes.new('Cube.070')
me_cube_070.from_pydata([(-0.025, -0.01, -0.175), (-0.025, -0.01, 0.175), (-0.025, 0.01, -0.175), (-0.025, 0.01, 0.175), (0.025, -0.01, -0.175), (0.025, -0.01, 0.175), (0.025, 0.01, -0.175), (0.025, 0.01, 0.175)], [], [(0, 1, 3, 2), (2, 3, 7, 6), (6, 7, 5, 4), (4, 5, 1, 0), (2, 6, 4, 0), (7, 3, 1, 5)])
_uv = me_cube_070.uv_layers.new(name='UVMap')
_uv.uv.foreach_set('vector', [0.375, 0.0, 0.625, 0.0, 0.625, 0.25, 0.375, 0.25, 0.375, 0.25, 0.625, 0.25, 0.625, 0.5, 0.375, 0.5, 0.375, 0.5, 0.625, 0.5, 0.625, 0.75, 0.375, 0.75, 0.375, 0.75, 0.625, 0.75, 0.625, 1.0, 0.375, 1.0, 0.125, 0.5, 0.375, 0.5, 0.375, 0.75, 0.125, 0.75, 0.625, 0.5, 0.875, 0.5, 0.875, 0.75, 0.625, 0.75])
me_cube_070.update()
me_cube_071 = bpy.data.meshes.new('Cube.071')
me_cube_071.from_pydata([(-0.025, -0.01, -0.16), (-0.025, -0.01, 0.16), (-0.025, 0.01, -0.16), (-0.025, 0.01, 0.16), (0.025, -0.01, -0.16), (0.025, -0.01, 0.16), (0.025, 0.01, -0.16), (0.025, 0.01, 0.16)], [], [(0, 1, 3, 2), (2, 3, 7, 6), (6, 7, 5, 4), (4, 5, 1, 0), (2, 6, 4, 0), (7, 3, 1, 5)])
_uv = me_cube_071.uv_layers.new(name='UVMap')
_uv.uv.foreach_set('vector', [0.375, 0.0, 0.625, 0.0, 0.625, 0.25, 0.375, 0.25, 0.375, 0.25, 0.625, 0.25, 0.625, 0.5, 0.375, 0.5, 0.375, 0.5, 0.625, 0.5, 0.625, 0.75, 0.375, 0.75, 0.375, 0.75, 0.625, 0.75, 0.625, 1.0, 0.375, 1.0, 0.125, 0.5, 0.375, 0.5, 0.375, 0.75, 0.125, 0.75, 0.625, 0.5, 0.875, 0.5, 0.875, 0.75, 0.625, 0.75])
me_cube_071.update()
me_cube_072 = bpy.data.meshes.new('Cube.072')
me_cube_072.from_pydata([(-0.025, -0.01, -0.175), (-0.025, -0.01, 0.175), (-0.025, 0.01, -0.175), (-0.025, 0.01, 0.175), (0.025, -0.01, -0.175), (0.025, -0.01, 0.175), (0.025, 0.01, -0.175), (0.025, 0.01, 0.175)], [], [(0, 1, 3, 2), (2, 3, 7, 6), (6, 7, 5, 4), (4, 5, 1, 0), (2, 6, 4, 0), (7, 3, 1, 5)])
_uv = me_cube_072.uv_layers.new(name='UVMap')
_uv.uv.foreach_set('vector', [0.375, 0.0, 0.625, 0.0, 0.625, 0.25, 0.375, 0.25, 0.375, 0.25, 0.625, 0.25, 0.625, 0.5, 0.375, 0.5, 0.375, 0.5, 0.625, 0.5, 0.625, 0.75, 0.375, 0.75, 0.375, 0.75, 0.625, 0.75, 0.625, 1.0, 0.375, 1.0, 0.125, 0.5, 0.375, 0.5, 0.375, 0.75, 0.125, 0.75, 0.625, 0.5, 0.875, 0.5, 0.875, 0.75, 0.625, 0.75])
me_cube_072.update()
me_cube_073 = bpy.data.meshes.new('Cube.073')
me_cube_073.from_pydata([(-0.02286, -0.01, -0.1457), (-0.02286, 0.01, -0.1457), (0.02714, -0.01, -0.1457), (0.02714, -0.01, 0.1243), (0.02714, 0.01, -0.1457), (0.02714, 0.01, 0.1243), (-0.002857, 0.01, -0.1457), (-0.002857, 0.01, 0.1243), (-0.002857, -0.01, -0.1457), (-0.002857, -0.01, 0.1243), (-0.02286, -0.01, 0.09429), (-0.02286, 0.01, 0.09429), (-0.002857, -0.01, 0.09429), (-0.002857, 0.01, 0.09429)], [], [(0, 10, 11, 1), (6, 13, 7, 5, 4), (4, 5, 3, 2), (6, 4, 2, 8), (9, 7, 13, 12), (5, 7, 9, 3), (1, 6, 8, 0), (2, 3, 9, 12, 8), (1, 11, 13, 6), (13, 11, 10, 12), (8, 12, 10, 0)])
_uv = me_cube_073.uv_layers.new(name='UVMap')
_uv.uv.foreach_set('vector', [0.375, 0.0, 0.625, 0.0, 0.625, 0.25, 0.375, 0.25, 0.375, 0.35, 0.5893, 0.35, 0.625, 0.35, 0.625, 0.5, 0.375, 0.5, 0.375, 0.5, 0.625, 0.5, 0.625, 0.75, 0.375, 0.75, 0.225, 0.5, 0.375, 0.5, 0.375, 0.75, 0.225, 0.75, 0.775, 0.75, 0.775, 0.5, 0.775, 0.5, 0.775, 0.75, 0.625, 0.5, 0.775, 0.5, 0.775, 0.75, 0.625, 0.75, 0.125, 0.5, 0.225, 0.5, 0.225, 0.75, 0.125, 0.75, 0.375, 0.75, 0.625, 0.75, 0.625, 0.9, 0.5893, 0.9, 0.375, 0.9, 0.375, 0.25, 0.625, 0.25, 0.5893, 0.35, 0.375, 0.35, 0.775, 0.5, 0.875, 0.5, 0.875, 0.75, 0.775, 0.75, 0.375, 0.9, 0.625, 0.9, 0.625, 1.0, 0.375, 1.0])
me_cube_073.update()
me_cube_074 = bpy.data.meshes.new('Cube.074')
me_cube_074.from_pydata([(-0.01, -0.025, -0.165), (-0.01, -0.025, 0.165), (-0.01, 0.025, -0.165), (-0.01, 0.025, 0.165), (0.01, -0.025, -0.165), (0.01, -0.025, 0.165), (0.01, 0.025, -0.165), (0.01, 0.025, 0.165)], [], [(0, 1, 3, 2), (2, 3, 7, 6), (6, 7, 5, 4), (4, 5, 1, 0), (2, 6, 4, 0), (7, 3, 1, 5)])
_uv = me_cube_074.uv_layers.new(name='UVMap')
_uv.uv.foreach_set('vector', [0.375, 0.0, 0.625, 0.0, 0.625, 0.25, 0.375, 0.25, 0.375, 0.25, 0.625, 0.25, 0.625, 0.5, 0.375, 0.5, 0.375, 0.5, 0.625, 0.5, 0.625, 0.75, 0.375, 0.75, 0.375, 0.75, 0.625, 0.75, 0.625, 1.0, 0.375, 1.0, 0.125, 0.5, 0.375, 0.5, 0.375, 0.75, 0.125, 0.75, 0.625, 0.5, 0.875, 0.5, 0.875, 0.75, 0.625, 0.75])
me_cube_074.update()
me_cube_075 = bpy.data.meshes.new('Cube.075')
me_cube_075.from_pydata([(-0.01, -0.025, -0.155), (-0.01, -0.025, 0.155), (-0.01, 0.025, -0.155), (-0.01, 0.025, 0.155), (0.01, -0.025, -0.155), (0.01, -0.025, 0.155), (0.01, 0.025, -0.155), (0.01, 0.025, 0.155)], [], [(0, 1, 3, 2), (2, 3, 7, 6), (6, 7, 5, 4), (4, 5, 1, 0), (2, 6, 4, 0), (7, 3, 1, 5)])
_uv = me_cube_075.uv_layers.new(name='UVMap')
_uv.uv.foreach_set('vector', [0.375, 0.0, 0.625, 0.0, 0.625, 0.25, 0.375, 0.25, 0.375, 0.25, 0.625, 0.25, 0.625, 0.5, 0.375, 0.5, 0.375, 0.5, 0.625, 0.5, 0.625, 0.75, 0.375, 0.75, 0.375, 0.75, 0.625, 0.75, 0.625, 1.0, 0.375, 1.0, 0.125, 0.5, 0.375, 0.5, 0.375, 0.75, 0.125, 0.75, 0.625, 0.5, 0.875, 0.5, 0.875, 0.75, 0.625, 0.75])
me_cube_075.update()
me_cube_076 = bpy.data.meshes.new('Cube.076')
me_cube_076.from_pydata([(-0.01, -0.025, -0.175), (-0.01, -0.025, 0.175), (-0.01, 0.025, -0.175), (-0.01, 0.025, 0.175), (0.01, -0.025, -0.175), (0.01, -0.025, 0.175), (0.01, 0.025, -0.175), (0.01, 0.025, 0.175)], [], [(0, 1, 3, 2), (2, 3, 7, 6), (6, 7, 5, 4), (4, 5, 1, 0), (2, 6, 4, 0), (7, 3, 1, 5)])
_uv = me_cube_076.uv_layers.new(name='UVMap')
_uv.uv.foreach_set('vector', [0.375, 0.0, 0.625, 0.0, 0.625, 0.25, 0.375, 0.25, 0.375, 0.25, 0.625, 0.25, 0.625, 0.5, 0.375, 0.5, 0.375, 0.5, 0.625, 0.5, 0.625, 0.75, 0.375, 0.75, 0.375, 0.75, 0.625, 0.75, 0.625, 1.0, 0.375, 1.0, 0.125, 0.5, 0.375, 0.5, 0.375, 0.75, 0.125, 0.75, 0.625, 0.5, 0.875, 0.5, 0.875, 0.75, 0.625, 0.75])
me_cube_076.update()
me_cube_077 = bpy.data.meshes.new('Cube.077')
me_cube_077.from_pydata([(-0.01, -0.02286, -0.1429), (-0.01, 0.02714, -0.1429), (-0.01, 0.02714, 0.1271), (0.01, -0.02286, -0.1429), (0.01, 0.02714, -0.1429), (0.01, 0.02714, 0.1271), (-0.01, -0.002857, -0.1429), (-0.01, -0.002857, 0.1271), (0.01, -0.002857, -0.1429), (0.01, -0.002857, 0.1271), (0.01, -0.002857, 0.08714), (0.01, -0.02286, 0.08714), (-0.01, -0.02286, 0.08714), (-0.01, -0.002857, 0.08714)], [], [(6, 13, 7, 2, 1), (1, 2, 5, 4), (3, 11, 12, 0), (6, 8, 3, 0), (9, 7, 13, 10), (5, 2, 7, 9), (1, 4, 8, 6), (4, 5, 9, 10, 8), (0, 12, 13, 6), (10, 13, 12, 11), (8, 10, 11, 3)])
_uv = me_cube_077.uv_layers.new(name='UVMap')
_uv.uv.foreach_set('vector', [0.375, 0.125, 0.5774, 0.125, 0.625, 0.125, 0.625, 0.25, 0.375, 0.25, 0.375, 0.25, 0.625, 0.25, 0.625, 0.5, 0.375, 0.5, 0.375, 0.75, 0.625, 0.75, 0.625, 1.0, 0.375, 1.0, 0.125, 0.625, 0.375, 0.625, 0.375, 0.75, 0.125, 0.75, 0.625, 0.625, 0.875, 0.625, 0.875, 0.625, 0.625, 0.625, 0.625, 0.5, 0.875, 0.5, 0.875, 0.625, 0.625, 0.625, 0.125, 0.5, 0.375, 0.5, 0.375, 0.625, 0.125, 0.625, 0.375, 0.5, 0.625, 0.5, 0.625, 0.625, 0.5774, 0.625, 0.375, 0.625, 0.375, 0.0, 0.625, 0.0, 0.5774, 0.125, 0.375, 0.125, 0.625, 0.625, 0.875, 0.625, 0.875, 0.75, 0.625, 0.75, 0.375, 0.625, 0.625, 0.625, 0.625, 0.75, 0.375, 0.75])
me_cube_077.update()
me_cube_078 = bpy.data.meshes.new('Cube.078')
me_cube_078.from_pydata([(-0.01, -0.015, -0.115), (-0.01, -0.015, 0.115), (-0.01, 0.015, -0.115), (-0.01, 0.015, 0.115), (0.01, -0.015, -0.115), (0.01, -0.015, 0.115), (0.01, 0.015, -0.115), (0.01, 0.015, 0.115)], [], [(0, 1, 3, 2), (2, 3, 7, 6), (6, 7, 5, 4), (4, 5, 1, 0), (2, 6, 4, 0), (7, 3, 1, 5)])
_uv = me_cube_078.uv_layers.new(name='UVMap')
_uv.uv.foreach_set('vector', [0.375, 0.0, 0.625, 0.0, 0.625, 0.25, 0.375, 0.25, 0.375, 0.25, 0.625, 0.25, 0.625, 0.5, 0.375, 0.5, 0.375, 0.5, 0.625, 0.5, 0.625, 0.75, 0.375, 0.75, 0.375, 0.75, 0.625, 0.75, 0.625, 1.0, 0.375, 1.0, 0.125, 0.5, 0.375, 0.5, 0.375, 0.75, 0.125, 0.75, 0.625, 0.5, 0.875, 0.5, 0.875, 0.75, 0.625, 0.75])
me_cube_078.update()
me_cube_079 = bpy.data.meshes.new('Cube.079')
me_cube_079.from_pydata([(-0.025, -0.01, -0.12), (-0.025, -0.01, 0.12), (-0.025, 0.01, -0.12), (-0.025, 0.01, 0.12), (0.025, -0.01, -0.12), (0.025, -0.01, 0.12), (0.025, 0.01, -0.12), (0.025, 0.01, 0.12)], [], [(0, 1, 3, 2), (2, 3, 7, 6), (6, 7, 5, 4), (4, 5, 1, 0), (2, 6, 4, 0), (7, 3, 1, 5)])
_uv = me_cube_079.uv_layers.new(name='UVMap')
_uv.uv.foreach_set('vector', [0.375, 0.0, 0.625, 0.0, 0.625, 0.25, 0.375, 0.25, 0.375, 0.25, 0.625, 0.25, 0.625, 0.5, 0.375, 0.5, 0.375, 0.5, 0.625, 0.5, 0.625, 0.75, 0.375, 0.75, 0.375, 0.75, 0.625, 0.75, 0.625, 1.0, 0.375, 1.0, 0.125, 0.5, 0.375, 0.5, 0.375, 0.75, 0.125, 0.75, 0.625, 0.5, 0.625, 0.25, 0.625, 0.0, 0.625, 0.75])
me_cube_079.update()
me_cube_080 = bpy.data.meshes.new('Cube.080')
me_cube_080.from_pydata([(-0.01, -0.03063, -0.235), (-0.01, -0.03063, 0.125), (-0.01, 0.03937, -0.235), (-0.01, 0.03937, 0.125), (0.01, -0.03063, -0.235), (0.01, -0.03063, 0.125), (0.01, 0.03937, -0.235), (0.01, 0.03937, 0.125), (-0.01, 0.004375, -0.235), (-0.01, 0.004375, 0.125), (0.01, 0.004375, -0.235), (0.01, 0.004375, 0.125), (0.01, 0.004375, 0.165), (0.01, -0.03063, 0.165), (-0.01, -0.03063, 0.165), (-0.01, 0.004375, 0.165)], [], [(8, 9, 3, 2), (2, 3, 7, 6), (10, 11, 5, 4), (4, 5, 1, 0), (8, 10, 4, 0), (1, 5, 13, 14), (7, 3, 9, 11), (2, 6, 10, 8), (6, 7, 11, 10), (0, 1, 9, 8), (12, 15, 14, 13), (11, 9, 15, 12), (5, 11, 12, 13), (9, 1, 14, 15)])
_uv = me_cube_080.uv_layers.new(name='UVMap')
_uv.uv.foreach_set('vector', [0.375, 0.125, 0.625, 0.125, 0.625, 0.25, 0.375, 0.25, 0.375, 0.25, 0.625, 0.25, 0.625, 0.5, 0.375, 0.5, 0.375, 0.625, 0.625, 0.625, 0.625, 0.75, 0.375, 0.75, 0.375, 0.75, 0.625, 0.75, 0.625, 1.0, 0.375, 1.0, 0.125, 0.625, 0.375, 0.625, 0.375, 0.75, 0.125, 0.75, 0.625, 1.0, 0.625, 0.75, 0.625, 0.75, 0.625, 1.0, 0.625, 0.5, 0.875, 0.5, 0.875, 0.625, 0.625, 0.625, 0.125, 0.5, 0.375, 0.5, 0.375, 0.625, 0.125, 0.625, 0.375, 0.5, 0.625, 0.5, 0.625, 0.625, 0.375, 0.625, 0.375, 0.0, 0.625, 0.0, 0.625, 0.125, 0.375, 0.125, 0.625, 0.625, 0.875, 0.625, 0.875, 0.75, 0.625, 0.75, 0.625, 0.625, 0.875, 0.625, 0.875, 0.625, 0.625, 0.625, 0.625, 0.75, 0.625, 0.625, 0.625, 0.625, 0.625, 0.75, 0.625, 0.125, 0.625, 0.0, 0.625, 0.0, 0.625, 0.125])
me_cube_080.update()
me_plane = bpy.data.meshes.new('Plane')
me_plane.from_pydata([(0.0, 0.0, 0.0)], [], [])
_uv = me_plane.uv_layers.new(name='UVMap')
_uv.uv.foreach_set('vector', [])
me_plane.update()

# ---- objects
ob_point = bpy.data.objects.new('Point', light_point)
ob_point_001 = bpy.data.objects.new('Point.001', light_point_001)
ob_point_002 = bpy.data.objects.new('Point.002', light_point_002)
ob_camera = bpy.data.objects.new('Camera', cam_camera)
ob_cube_041 = bpy.data.objects.new('Cube.041', me_cube_042)
ob_cube_042 = bpy.data.objects.new('Cube.042', me_cube_043)
ob_cube_043 = bpy.data.objects.new('Cube.043', me_cube_044)
ob_cube_044 = bpy.data.objects.new('Cube.044', me_cube_045)
ob_cube_045 = bpy.data.objects.new('Cube.045', me_cube_046)
ob_cube_046 = bpy.data.objects.new('Cube.046', me_cube_047)
ob_cube_047 = bpy.data.objects.new('Cube.047', me_cube_048)
ob_cube_048 = bpy.data.objects.new('Cube.048', me_cube_049)
ob_cube_049 = bpy.data.objects.new('Cube.049', me_cube_050)
ob_cube_050 = bpy.data.objects.new('Cube.050', me_cube_051)
ob_cube_051 = bpy.data.objects.new('Cube.051', me_cube_052)
ob_cube_068 = bpy.data.objects.new('Cube.068', me_cube_069)
ob_cube_034 = bpy.data.objects.new('Cube.034', me_cube_035)
ob_cube_035 = bpy.data.objects.new('Cube.035', me_cube_036)
ob_cube_036 = bpy.data.objects.new('Cube.036', me_cube_037)
ob_cube_037 = bpy.data.objects.new('Cube.037', me_cube_038)
ob_cube = bpy.data.objects.new('Cube', me_cube_012)
ob_cube_001 = bpy.data.objects.new('Cube.001', me_cube_014)
ob_cube_002 = bpy.data.objects.new('Cube.002', me_cube_015)
ob_cube_003 = bpy.data.objects.new('Cube.003', me_cube_016)
ob_cube_004 = bpy.data.objects.new('Cube.004', me_cube_001)
ob_cube_005 = bpy.data.objects.new('Cube.005', me_cube_002)
ob_cube_006 = bpy.data.objects.new('Cube.006', me_cube_003)
ob_cube_007 = bpy.data.objects.new('Cube.007', me_cube_004)
ob_cube_008 = bpy.data.objects.new('Cube.008', me_cube_005)
ob_cube_009 = bpy.data.objects.new('Cube.009', me_cube_006)
ob_cube_010 = bpy.data.objects.new('Cube.010', me_cube_007)
ob_cube_011 = bpy.data.objects.new('Cube.011', me_cube_008)
ob_cube_012 = bpy.data.objects.new('Cube.012', me_cube_009)
ob_cube_013 = bpy.data.objects.new('Cube.013', me_cube_010)
ob_cube_014 = bpy.data.objects.new('Cube.014', me_cube_011)
ob_cube_015 = bpy.data.objects.new('Cube.015', me_cube_013)
ob_cube_016 = bpy.data.objects.new('Cube.016', me_cube_017)
ob_cube_017 = bpy.data.objects.new('Cube.017', me_cube_018)
ob_cube_018 = bpy.data.objects.new('Cube.018', me_cube_019)
ob_cube_019 = bpy.data.objects.new('Cube.019', me_cube_020)
ob_cube_020 = bpy.data.objects.new('Cube.020', me_cube_021)
ob_cube_021 = bpy.data.objects.new('Cube.021', me_cube_022)
ob_cube_022 = bpy.data.objects.new('Cube.022', me_cube_023)
ob_cube_023 = bpy.data.objects.new('Cube.023', me_cube_024)
ob_cube_024 = bpy.data.objects.new('Cube.024', me_cube_025)
ob_cube_025 = bpy.data.objects.new('Cube.025', me_cube_026)
ob_cube_026 = bpy.data.objects.new('Cube.026', me_cube_027)
ob_cube_027 = bpy.data.objects.new('Cube.027', me_cube_028)
ob_cube_028 = bpy.data.objects.new('Cube.028', me_cube_029)
ob_cube_029 = bpy.data.objects.new('Cube.029', me_cube_030)
ob_cube_030 = bpy.data.objects.new('Cube.030', me_cube_031)
ob_cube_031 = bpy.data.objects.new('Cube.031', me_cube_032)
ob_cube_032 = bpy.data.objects.new('Cube.032', me_cube_033)
ob_cube_033 = bpy.data.objects.new('Cube.033', me_cube_034)
ob_cube_038 = bpy.data.objects.new('Cube.038', me_cube_039)
ob_cube_039 = bpy.data.objects.new('Cube.039', me_cube_040)
ob_cube_052 = bpy.data.objects.new('Cube.052', me_cube_053)
ob_cube_053 = bpy.data.objects.new('Cube.053', me_cube_054)
ob_cube_054 = bpy.data.objects.new('Cube.054', me_cube_055)
ob_cube_055 = bpy.data.objects.new('Cube.055', me_cube_056)
ob_cube_056 = bpy.data.objects.new('Cube.056', me_cube_057)
ob_cube_057 = bpy.data.objects.new('Cube.057', me_cube_058)
ob_cube_058 = bpy.data.objects.new('Cube.058', me_cube_059)
ob_cube_059 = bpy.data.objects.new('Cube.059', me_cube_060)
ob_cube_060 = bpy.data.objects.new('Cube.060', me_cube_061)
ob_cube_061 = bpy.data.objects.new('Cube.061', me_cube_062)
ob_cube_062 = bpy.data.objects.new('Cube.062', me_cube_063)
ob_cube_063 = bpy.data.objects.new('Cube.063', me_cube_064)
ob_cube_064 = bpy.data.objects.new('Cube.064', me_cube_065)
ob_cube_065 = bpy.data.objects.new('Cube.065', me_cube_066)
ob_cube_066 = bpy.data.objects.new('Cube.066', me_cube_067)
ob_cube_067 = bpy.data.objects.new('Cube.067', me_cube_068)
ob_cube_040 = bpy.data.objects.new('Cube.040', me_cube_041)
ob_cube_069 = bpy.data.objects.new('Cube.069', me_cube_070)
ob_cube_070 = bpy.data.objects.new('Cube.070', me_cube_071)
ob_cube_071 = bpy.data.objects.new('Cube.071', me_cube_072)
ob_cube_072 = bpy.data.objects.new('Cube.072', me_cube_073)
ob_cube_073 = bpy.data.objects.new('Cube.073', me_cube_074)
ob_cube_074 = bpy.data.objects.new('Cube.074', me_cube_075)
ob_cube_075 = bpy.data.objects.new('Cube.075', me_cube_076)
ob_cube_076 = bpy.data.objects.new('Cube.076', me_cube_077)
ob_cube_077 = bpy.data.objects.new('Cube.077', me_cube_078)
ob_cube_078 = bpy.data.objects.new('Cube.078', me_cube_079)
ob_cube_079 = bpy.data.objects.new('Cube.079', me_cube_080)
ob_plane = bpy.data.objects.new('Plane', me_plane)

# ---- transforms, parenting, visibility, modifiers, constraints
ob_point.location = (0.18, -0.205, 0.5)
ob_point_001.location = (-0.21, -0.205, 0.16)
ob_point_002.location = (-1.118e-08, 0.22, 0.55)
ob_camera.location = (-0.002382, -0.301, 0.05909)
ob_camera.rotation_euler = (1.677, 6.141e-08, 0.005586)
ob_cube_041.location = (0.02254, 0.1731, 0.2362)
ob_cube_041.rotation_euler = (0.0, -0.0, 0.7854)
ob_cube_042.location = (0.05303, 0.1753, 0.1725)
ob_cube_042.rotation_euler = (0.0, -0.0, 0.7854)
ob_cube_043.location = (0.08132, 0.1753, 0.1575)
ob_cube_043.rotation_euler = (0.0, -0.0, 0.7854)
ob_cube_044.location = (0.1096, 0.1753, 0.1725)
ob_cube_044.rotation_euler = (0.0, -0.0, 0.7854)
ob_cube_045.location = (0.1364, 0.1738, 0.1432)
ob_cube_045.rotation_euler = (0.0, -0.0, 0.7854)
ob_cube_046.location = (-0.05303, 0.1753, 0.1625)
ob_cube_046.rotation_euler = (0.0, -0.0, 0.7854)
ob_cube_047.location = (-0.08132, 0.1753, 0.1525)
ob_cube_047.rotation_euler = (0.0, -0.0, 0.7854)
ob_cube_048.location = (-0.1096, 0.1753, 0.1725)
ob_cube_048.rotation_euler = (0.0, -0.0, 0.7854)
ob_cube_049.location = (-0.1364, 0.1738, 0.1404)
ob_cube_049.rotation_euler = (0.0, -0.0, 0.7854)
ob_cube_050.location = (-0.1732, 0.1824, 0.1125)
ob_cube_050.rotation_euler = (0.0, -0.0, 0.7854)
ob_cube_051.location = (0.1662, 0.1753, 0.1175)
ob_cube_051.rotation_euler = (0.0, -0.0, 0.7854)
ob_cube_068.location = (-0.01458, 0.1651, 0.2325)
ob_cube_068.rotation_euler = (0.0, -0.0, 0.7854)
ob_cube_034.location = (0.0, 0.21, 0.24)
ob_cube_035.location = (-0.24, -0.0025, 0.25)
ob_cube_036.location = (0.24, -0.0025, 0.25)
ob_cube_037.location = (0.0, -0.0025, -0.01)
ob_cube.location = (0.0, 0.21, 0.24)
ob_cube.scale = (50.0, 2.0, 52.0)
ob_cube_001.location = (-0.24, -0.0025, 0.25)
ob_cube_001.scale = (2.0, 40.5, 50.0)
ob_cube_002.location = (0.24, -0.0025, 0.25)
ob_cube_002.scale = (2.0, 40.5, 50.0)
ob_cube_003.location = (0.0, -0.0025, -0.01)
ob_cube_003.scale = (50.0, 40.5, 2.0)
ob_cube_004.location = (0.003536, 0.1824, 0.1725)
ob_cube_004.rotation_euler = (0.0, -0.0, 0.7854)
ob_cube_004.scale = (3.0, 2.0, 35.0)
ob_cube_005.location = (-0.01061, 0.1894, 0.1725)
ob_cube_005.rotation_euler = (0.0, -0.0, 0.7854)
ob_cube_005.scale = (2.0, 1.0, 35.0)
ob_cube_006.location = (0.0, 0.1505, 0.1725)
ob_cube_006.rotation_euler = (0.0, -0.0, 0.7854)
ob_cube_006.scale = (2.0, 2.0, 35.0)
ob_cube_007.location = (0.01768, 0.1682, 0.1725)
ob_cube_007.rotation_euler = (0.0, -0.0, 0.7854)
ob_cube_007.scale = (3.0, 2.0, 35.0)
ob_cube_008.location = (0.04596, 0.1682, 0.1725)
ob_cube_008.rotation_euler = (0.0, -0.0, 0.7854)
ob_cube_008.scale = (3.0, 2.0, 35.0)
ob_cube_009.location = (0.07425, 0.1682, 0.1725)
ob_cube_009.rotation_euler = (0.0, -0.0, 0.7854)
ob_cube_009.scale = (3.0, 2.0, 35.0)
ob_cube_010.location = (0.1025, 0.1682, 0.1725)
ob_cube_010.rotation_euler = (0.0, -0.0, 0.7854)
ob_cube_010.scale = (3.0, 2.0, 35.0)
ob_cube_011.location = (0.1308, 0.1682, 0.1725)
ob_cube_011.rotation_euler = (0.0, -0.0, 0.7854)
ob_cube_011.scale = (3.0, 2.0, 35.0)
ob_cube_012.location = (-0.02828, 0.1505, 0.1725)
ob_cube_012.rotation_euler = (0.0, -0.0, 0.7854)
ob_cube_012.scale = (2.0, 2.0, 35.0)
ob_cube_013.location = (-0.05657, 0.1505, 0.1725)
ob_cube_013.rotation_euler = (0.0, -0.0, 0.7854)
ob_cube_013.scale = (2.0, 2.0, 35.0)
ob_cube_014.location = (-0.08485, 0.1505, 0.1725)
ob_cube_014.rotation_euler = (0.0, -0.0, 0.7854)
ob_cube_014.scale = (2.0, 2.0, 35.0)
ob_cube_015.location = (-0.1131, 0.1505, 0.1725)
ob_cube_015.rotation_euler = (0.0, -0.0, 0.7854)
ob_cube_015.scale = (2.0, 2.0, 35.0)
ob_cube_016.location = (-0.1414, 0.1505, 0.1725)
ob_cube_016.rotation_euler = (0.0, -0.0, 0.7854)
ob_cube_016.scale = (2.0, 2.0, 35.0)
ob_cube_017.location = (0.1591, 0.1682, 0.1725)
ob_cube_017.rotation_euler = (0.0, -0.0, 0.7854)
ob_cube_017.scale = (3.0, 2.0, 35.0)
ob_cube_018.location = (0.02828, 0.1505, 0.1)
ob_cube_018.rotation_euler = (0.0, -0.0, 0.7854)
ob_cube_018.scale = (2.0, 2.0, 20.0)
ob_cube_019.location = (-0.01768, 0.1399, 0.1725)
ob_cube_019.rotation_euler = (0.0, -0.0, 2.356)
ob_cube_019.scale = (3.0, 2.0, 35.0)
ob_cube_020.location = (0.05657, 0.1505, 0.1)
ob_cube_020.rotation_euler = (0.0, -0.0, 0.7854)
ob_cube_020.scale = (2.0, 2.0, 20.0)
ob_cube_021.location = (0.08485, 0.1505, 0.1)
ob_cube_021.rotation_euler = (0.0, -0.0, 0.7854)
ob_cube_021.scale = (2.0, 2.0, 20.0)
ob_cube_022.location = (0.1131, 0.1505, 0.1)
ob_cube_022.rotation_euler = (0.0, -0.0, 0.7854)
ob_cube_022.scale = (2.0, 2.0, 20.0)
ob_cube_023.location = (-0.04596, 0.1399, 0.1725)
ob_cube_023.rotation_euler = (0.0, -0.0, 2.356)
ob_cube_023.scale = (3.0, 2.0, 35.0)
ob_cube_024.location = (-0.07425, 0.1399, 0.1725)
ob_cube_024.rotation_euler = (0.0, -0.0, 2.356)
ob_cube_024.scale = (3.0, 2.0, 35.0)
ob_cube_025.location = (-0.1025, 0.1399, 0.1725)
ob_cube_025.rotation_euler = (0.0, -0.0, 2.356)
ob_cube_025.scale = (3.0, 2.0, 35.0)
ob_cube_026.location = (0.007071, 0.08691, 0.1725)
ob_cube_026.rotation_euler = (0.0, -0.0, 0.7854)
ob_cube_026.scale = (2.0, 2.0, 35.0)
ob_cube_027.location = (0.02121, 0.101, 0.1725)
ob_cube_027.rotation_euler = (0.0, -0.0, 0.7854)
ob_cube_027.scale = (2.0, 2.0, 35.0)
ob_cube_028.location = (-0.02121, 0.08691, 0.1725)
ob_cube_028.rotation_euler = (0.0, -0.0, 0.7854)
ob_cube_028.scale = (2.0, 2.0, 35.0)
ob_cube_029.location = (-0.0495, 0.08691, 0.1725)
ob_cube_029.rotation_euler = (0.0, -0.0, 0.7854)
ob_cube_029.scale = (2.0, 2.0, 35.0)
ob_cube_030.location = (-0.145, 0.1541, 0.1725)
ob_cube_030.rotation_euler = (0.0, -0.0, 2.356)
ob_cube_030.scale = (3.0, 2.0, 35.0)
ob_cube_031.location = (0.04243, 0.1081, 0.1)
ob_cube_031.rotation_euler = (0.0, -0.0, 0.7854)
ob_cube_031.scale = (2.0, 2.0, 20.0)
ob_cube_032.location = (0.07071, 0.1081, 0.1)
ob_cube_032.rotation_euler = (0.0, -0.0, 0.7854)
ob_cube_032.scale = (2.0, 2.0, 20.0)
ob_cube_033.location = (0.1414, 0.1505, 0.1)
ob_cube_033.rotation_euler = (0.0, -0.0, 0.7854)
ob_cube_033.scale = (2.0, 2.0, 20.0)
ob_cube_038.location = (0.003536, 0.1824, 0.1725)
ob_cube_038.rotation_euler = (0.0, -0.0, 0.7854)
ob_cube_039.location = (-0.01061, 0.1894, 0.1725)
ob_cube_039.rotation_euler = (0.0, -0.0, 0.7854)
ob_cube_052.location = (0.02828, 0.1505, 0.1)
ob_cube_052.rotation_euler = (0.0, -0.0, 0.7854)
ob_cube_053.location = (-0.01768, 0.1399, 0.1725)
ob_cube_053.rotation_euler = (0.0, -0.0, 2.356)
ob_cube_054.location = (0.05657, 0.1505, 0.1)
ob_cube_054.rotation_euler = (0.0, -0.0, 0.7854)
ob_cube_055.location = (0.08485, 0.1505, 0.1)
ob_cube_055.rotation_euler = (0.0, -0.0, 0.7854)
ob_cube_056.location = (0.1131, 0.1505, 0.1)
ob_cube_056.rotation_euler = (0.0, -0.0, 0.7854)
ob_cube_057.location = (-0.04596, 0.1399, 0.1725)
ob_cube_057.rotation_euler = (0.0, -0.0, 2.356)
ob_cube_058.location = (-0.07425, 0.1399, 0.1725)
ob_cube_058.rotation_euler = (0.0, -0.0, 2.356)
ob_cube_059.location = (-0.1025, 0.1399, 0.1725)
ob_cube_059.rotation_euler = (0.0, -0.0, 2.356)
ob_cube_060.location = (0.007071, 0.08691, 0.1725)
ob_cube_060.rotation_euler = (0.0, -0.0, 0.7854)
ob_cube_061.location = (0.02121, 0.101, 0.1725)
ob_cube_061.rotation_euler = (0.0, -0.0, 0.7854)
ob_cube_062.location = (-0.02121, 0.08691, 0.1725)
ob_cube_062.rotation_euler = (0.0, -0.0, 0.7854)
ob_cube_063.location = (-0.0495, 0.08691, 0.1725)
ob_cube_063.rotation_euler = (0.0, -0.0, 0.7854)
ob_cube_064.location = (-0.145, 0.1541, 0.1725)
ob_cube_064.rotation_euler = (0.0, -0.0, 2.356)
ob_cube_065.location = (0.04243, 0.1081, 0.1)
ob_cube_065.rotation_euler = (0.0, -0.0, 0.7854)
ob_cube_066.location = (0.07071, 0.1081, 0.1)
ob_cube_066.rotation_euler = (0.0, -0.0, 0.7854)
ob_cube_067.location = (0.1414, 0.1505, 0.1)
ob_cube_067.rotation_euler = (0.0, -0.0, 0.7854)
ob_cube_040.location = (0.5719, 0.2387, 0.0)
ob_cube_040.rotation_euler = (-1.571, -0.0, 0.0)
ob_cube_069.location = (0.355, 0.175, 0.0)
ob_cube_069.rotation_euler = (-1.571, -0.0, 0.0)
ob_cube_070.location = (0.255, 0.16, 0.0)
ob_cube_070.rotation_euler = (-1.571, -0.0, 0.0)
ob_cube_071.location = (0.405, 0.175, 0.0)
ob_cube_071.rotation_euler = (-1.571, -0.0, 0.0)
ob_cube_072.location = (0.1529, 0.1457, 0.0)
ob_cube_072.rotation_euler = (-1.571, -0.0, 0.0)
ob_cube_073.location = (0.305, 0.165, 0.0)
ob_cube_073.rotation_euler = (-1.571, 1.571, 0.0)
ob_cube_074.location = (0.205, 0.155, 0.0)
ob_cube_074.rotation_euler = (-1.571, 1.571, 0.0)
ob_cube_075.location = (0.455, 0.175, 0.0)
ob_cube_075.rotation_euler = (-1.571, 1.571, 0.0)
ob_cube_076.location = (0.1071, 0.1429, 0.0)
ob_cube_076.rotation_euler = (-1.571, 1.571, 0.0)
ob_cube_077.location = (0.015, 0.115, 0.0)
ob_cube_077.rotation_euler = (-1.571, 1.571, 0.0)
ob_cube_078.location = (0.055, 0.12, 0.0)
ob_cube_078.rotation_euler = (-1.571, -0.0, 0.0)
ob_cube_079.location = (0.5194, 0.235, 0.0)
ob_cube_079.rotation_euler = (-1.571, 1.571, 0.0)
ob_plane.location = (0.0, 0.0, 0.0)

# ---- collection membership
scene.collection.objects.link(ob_point)
scene.collection.objects.link(ob_point_001)
scene.collection.objects.link(ob_point_002)
col_rendering.objects.link(ob_camera)
col_applyscale.objects.link(ob_cube_041)
col_applyscale.objects.link(ob_cube_042)
col_applyscale.objects.link(ob_cube_043)
col_applyscale.objects.link(ob_cube_044)
col_applyscale.objects.link(ob_cube_045)
col_applyscale.objects.link(ob_cube_046)
col_applyscale.objects.link(ob_cube_047)
col_applyscale.objects.link(ob_cube_048)
col_applyscale.objects.link(ob_cube_049)
col_applyscale.objects.link(ob_cube_050)
col_applyscale.objects.link(ob_cube_051)
col_applyscale.objects.link(ob_cube_068)
col_base.objects.link(ob_cube_034)
col_base.objects.link(ob_cube_035)
col_base.objects.link(ob_cube_036)
col_base.objects.link(ob_cube_037)
col_original.objects.link(ob_cube)
col_original.objects.link(ob_cube_001)
col_original.objects.link(ob_cube_002)
col_original.objects.link(ob_cube_003)
col_original.objects.link(ob_cube_004)
col_original.objects.link(ob_cube_005)
col_original.objects.link(ob_cube_006)
col_original.objects.link(ob_cube_007)
col_original.objects.link(ob_cube_008)
col_original.objects.link(ob_cube_009)
col_original.objects.link(ob_cube_010)
col_original.objects.link(ob_cube_011)
col_original.objects.link(ob_cube_012)
col_original.objects.link(ob_cube_013)
col_original.objects.link(ob_cube_014)
col_original.objects.link(ob_cube_015)
col_original.objects.link(ob_cube_016)
col_original.objects.link(ob_cube_017)
col_original.objects.link(ob_cube_018)
col_original.objects.link(ob_cube_019)
col_original.objects.link(ob_cube_020)
col_original.objects.link(ob_cube_021)
col_original.objects.link(ob_cube_022)
col_original.objects.link(ob_cube_023)
col_original.objects.link(ob_cube_024)
col_original.objects.link(ob_cube_025)
col_original.objects.link(ob_cube_026)
col_original.objects.link(ob_cube_027)
col_original.objects.link(ob_cube_028)
col_original.objects.link(ob_cube_029)
col_original.objects.link(ob_cube_030)
col_original.objects.link(ob_cube_031)
col_original.objects.link(ob_cube_032)
col_original.objects.link(ob_cube_033)
col_hide.objects.link(ob_cube_038)
col_hide.objects.link(ob_cube_039)
col_hide.objects.link(ob_cube_052)
col_hide.objects.link(ob_cube_053)
col_hide.objects.link(ob_cube_054)
col_hide.objects.link(ob_cube_055)
col_hide.objects.link(ob_cube_056)
col_hide.objects.link(ob_cube_057)
col_hide.objects.link(ob_cube_058)
col_hide.objects.link(ob_cube_059)
col_hide.objects.link(ob_cube_060)
col_hide.objects.link(ob_cube_061)
col_hide.objects.link(ob_cube_062)
col_hide.objects.link(ob_cube_063)
col_hide.objects.link(ob_cube_064)
col_hide.objects.link(ob_cube_065)
col_hide.objects.link(ob_cube_066)
col_hide.objects.link(ob_cube_067)
col_use.objects.link(ob_cube_040)
col_use.objects.link(ob_cube_069)
col_use.objects.link(ob_cube_070)
col_use.objects.link(ob_cube_071)
col_use.objects.link(ob_cube_072)
col_use.objects.link(ob_cube_073)
col_use.objects.link(ob_cube_074)
col_use.objects.link(ob_cube_075)
col_use.objects.link(ob_cube_076)
col_use.objects.link(ob_cube_077)
col_use.objects.link(ob_cube_078)
col_use.objects.link(ob_cube_079)
col_use.objects.link(ob_plane)
def _layer_coll(name, lc=None):
    lc = lc or bpy.context.view_layer.layer_collection
    for c in lc.children:
        if c.name == name: return c
        r = _layer_coll(name, c)
        if r: return r
_layer_coll('Original').exclude = True
_layer_coll('Content').exclude = True
_layer_coll('Hide').exclude = True
_layer_coll('Use').exclude = True

# ---- scene / render settings (as saved in the file)
scene.camera = ob_camera
scene.frame_start = 1; scene.frame_end = 300; scene.frame_set(192)
scene.render.engine = 'BLENDER_EEVEE_NEXT'
scene.render.resolution_x = 1500
scene.render.resolution_y = 2000
scene.render.fps = 30
scene.render.use_border = True
scene.render.use_crop_to_border = True
scene.render.use_render_cache = True
scene.render.bake_bias = 0.0
scene.render.bake_samples = 0
scene.cycles.sampling_pattern = 'TABULATED_SOBOL'
scene.eevee.use_shadow_jitter_viewport = True
scene.eevee.use_volume_custom_range = False
scene.eevee.use_raytracing = True
bpy.context.view_layer.update()
